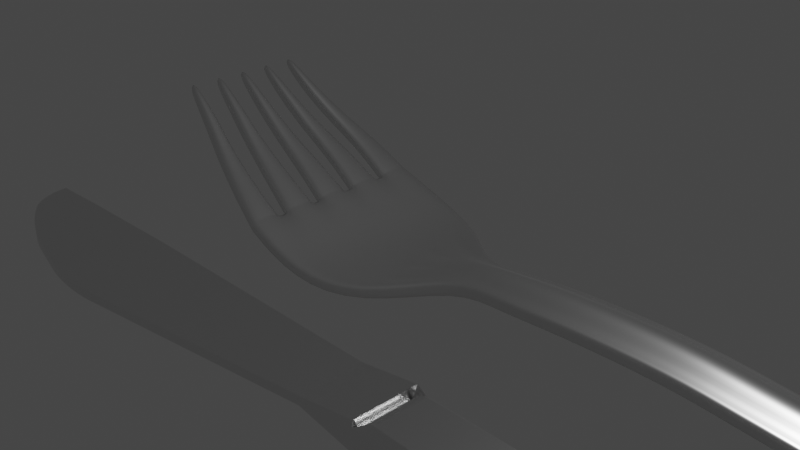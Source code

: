 # Source: Fork_2_.blend  (saved by Blender 2.81.16; exported with 4.5.12 LTS)
import bpy
from mathutils import Matrix  # noqa: F401  (used for matrix-valued properties, if any)

bpy.ops.wm.read_factory_settings(use_empty=True)
scene = bpy.context.scene
scene.name = 'Scene'

# ---- collections
col_collection = bpy.data.collections.new('Collection'); scene.collection.children.link(col_collection)

# ---- materials (node trees are filled in below, after node groups)
mat_cutleries = bpy.data.materials.new('Cutleries')
mat_cutleries.alpha_threshold = 0.0
mat_cutleries.line_color = (0.0, 0.0, 0.0, 1.0)
mat_material_002 = bpy.data.materials.new('Material.002')

# ---- material node trees
mat_cutleries.use_nodes = True; mat_cutleries.node_tree.nodes.clear()
_N = mat_cutleries.node_tree.nodes; _L = mat_cutleries.node_tree.links
n0 = _N.new('ShaderNodeOutputMaterial'); n0.name = 'Material Output'; n0.location = (300, 300)
n1 = _N.new('ShaderNodeBsdfPrincipled'); n1.name = 'Principled BSDF'; n1.location = (10, 300)
n1.distribution = 'GGX'
n1.subsurface_method = 'BURLEY'
n1.inputs[1].default_value = 1.0
n1.inputs[2].default_value = 0.3091
n1.inputs[3].default_value = 1.45
n1.inputs[13].default_value = 0.0
n1.inputs[27].default_value = (0.0, 0.0, 0.0, 1.0)
n1.inputs[28].default_value = 1.0
_L.new(n1.outputs[0], n0.inputs[0])
n0.is_active_output = True
mat_material_002.use_nodes = True; mat_material_002.node_tree.nodes.clear()
_N = mat_material_002.node_tree.nodes; _L = mat_material_002.node_tree.links
n0 = _N.new('ShaderNodeOutputMaterial'); n0.name = 'Material Output'; n0.location = (300, 300)
n1 = _N.new('ShaderNodeBsdfPrincipled'); n1.name = 'Principled BSDF'; n1.location = (10, 300)
n1.distribution = 'GGX'
n1.subsurface_method = 'BURLEY'
n1.inputs[1].default_value = 1.0
n1.inputs[2].default_value = 0.2136
n1.inputs[3].default_value = 1.45
n1.inputs[27].default_value = (0.0, 0.0, 0.0, 1.0)
n1.inputs[28].default_value = 1.0
_L.new(n1.outputs[0], n0.inputs[0])
n0.is_active_output = True

# ---- world
world_world = bpy.data.worlds.new('World'); scene.world = world_world
world_world.use_nodes = True; world_world.node_tree.nodes.clear()
_N = world_world.node_tree.nodes; _L = world_world.node_tree.links
n0 = _N.new('ShaderNodeOutputWorld'); n0.name = 'World Output'; n0.location = (300, 300)
n1 = _N.new('ShaderNodeBackground'); n1.name = 'Background'; n1.location = (10, 300)
n1.inputs[0].default_value = (0.05088, 0.05088, 0.05088, 1.0)
_L.new(n1.outputs[0], n0.inputs[0])
n0.is_active_output = True
world_world.color = (0.05088, 0.05088, 0.05088)
world_world.use_sun_shadow = False
world_world.sun_shadow_jitter_overblur = 0.0

# ---- cameras
cam_camera = bpy.data.cameras.new('Camera')
cam_camera.clip_end = 100.0
cam_camera.ortho_scale = 7.314

# ---- lights
light_light = bpy.data.lights.new('Light', 'POINT')
light_light.transmission_factor = 0.0
light_light.energy = 1000.0
light_light.shadow_soft_size = 0.1
light_light.shadow_maximum_resolution = 0.006
light_light.use_absolute_resolution = True

# ---- meshes
me_plane = bpy.data.meshes.new('Plane')
me_plane.from_pydata([(-1.053, -1.062, -0.05874), (1.0, -0.223, -0.182), (-1.053, 1.081, -0.05874), (1.0, 0.223, -0.182), (-1.053, 0.7306, -0.05874), (-1.053, 0.6308, -0.05874), (-1.053, 0.2806, -0.05874), (-1.053, 0.1807, -0.05874), (-1.053, -0.1695, -0.05874), (-1.053, -0.2694, -0.05874), (-1.053, -0.6196, -0.05874), (-1.053, -0.7209, -0.05874), (1.0, -0.1486, -0.1703), (1.0, -0.04956, -0.09196), (1.0, 0.04956, -0.09196), (1.0, 0.1486, -0.1703), (-0.3375, -1.121, -0.3138), (0.3333, -0.8949, -0.3767), (0.3333, 0.8949, -0.3767), (-0.3375, 1.12, -0.3138), (0.3333, -0.7023, -0.3855), (-0.3375, -0.8426, -0.3183), (0.3333, -0.5015, -0.3912), (-0.3375, -0.6372, -0.3211), (0.3333, -0.301, -0.393), (-0.3375, -0.3491, -0.3229), (0.3333, -0.1003, -0.3925), (-0.3375, -0.1443, -0.3228), (0.3333, 0.1004, -0.3925), (-0.3375, 0.1436, -0.3228), (0.3333, 0.301, -0.393), (-0.3375, 0.3484, -0.3229), (0.3333, 0.5015, -0.3912), (-0.3375, 0.6365, -0.3211), (0.3333, 0.7023, -0.3855), (-0.3375, 0.8414, -0.3184), (-1.053, -1.062, -0.05874), (-1.053, 1.081, -0.05874), (-1.053, 0.7306, -0.05874), (-1.053, 0.6308, -0.05874), (-1.053, 0.2806, -0.05874), (-1.053, 0.1807, -0.05874), (-1.053, -0.1695, -0.05874), (-1.053, -0.2694, -0.05874), (-1.053, -0.6196, -0.05874), (-1.053, -0.7209, -0.05874), (-2.792, -0.5549, 0.8769), (-2.792, 0.8454, 0.8769), (-2.792, 0.7785, 0.8769), (-2.792, 0.5139, 0.8769), (-2.792, 0.4471, 0.8769), (-2.792, 0.1825, 0.8769), (-2.792, 0.1156, 0.8769), (-2.792, -0.1459, 0.8769), (-2.792, -0.2128, 0.8769), (-2.792, -0.488, 0.8769), (-2.383, -0.6469, 0.6172), (-1.97, -0.7879, 0.3589), (-1.521, -0.9265, 0.1387), (-1.521, -0.6623, 0.1387), (-1.97, -0.6002, 0.3589), (-2.383, -0.5142, 0.6172), (-2.383, -0.2852, 0.6172), (-1.97, -0.3857, 0.3589), (-1.521, -0.4884, 0.1387), (-1.521, -0.2245, 0.1387), (-1.97, -0.1984, 0.3589), (-2.383, -0.1527, 0.6172), (-2.383, 0.06456, 0.6172), (-1.97, 0.009508, 0.3589), (-1.521, -0.05251, 0.1387), (-1.521, 0.2109, 0.1387), (-1.97, 0.1962, 0.3589), (-2.383, 0.1967, 0.6172), (-2.383, 0.417, 0.6172), (-1.97, 0.4063, 0.3589), (-1.521, 0.3837, 0.1387), (-1.521, 0.6466, 0.1387), (-1.97, 0.5923, 0.3589), (-2.383, 0.5489, 0.6172), (-2.383, 0.7695, 0.6172), (-1.97, 0.8031, 0.3589), (-1.521, 0.8199, 0.1387), (-1.521, 1.082, 0.1387), (-1.97, 0.9885, 0.3589), (-2.383, 0.9011, 0.6172), (1.628, -0.3206, -0.1214), (1.628, -0.2137, -0.1212), (1.628, -0.07126, -0.03137), (1.628, 0.07126, -0.03137), (1.628, 0.2137, -0.1212), (1.628, 0.3206, -0.1214), (2.348, -0.3206, -0.05497), (2.348, -0.2137, -0.05476), (2.348, -0.07126, 0.03507), (2.348, 0.07126, 0.03507), (2.348, 0.2137, -0.05476), (2.348, 0.3206, -0.05497), (3.466, -0.3206, -0.03282), (3.466, -0.2137, -0.03261), (3.466, -0.07126, 0.05721), (3.466, 0.07126, 0.05721), (3.466, 0.2137, -0.03261), (3.466, 0.3206, -0.03282), (4.097, -0.3206, -0.09649), (4.097, -0.2137, -0.09585), (4.097, -0.07126, -0.006455), (4.097, 0.07126, -0.006455), (4.097, 0.2137, -0.09585), (4.097, 0.3206, -0.09868), (4.972, -0.3206, -0.1615), (4.972, -0.2137, -0.1613), (4.972, -0.07126, -0.07148), (4.972, 0.07126, -0.07148), (4.972, 0.2137, -0.1676), (4.972, 0.3206, -0.1678), (5.625, -0.3206, -0.2722), (5.625, -0.2137, -0.272), (5.625, -0.07126, -0.1822), (5.625, 0.07126, -0.1822), (5.625, 0.2137, -0.272), (5.625, 0.3206, -0.2722), (6.312, -0.3397, -0.2944), (6.312, -0.2265, -0.2944), (6.312, -0.07557, -0.2044), (6.312, 0.07557, -0.2044), (6.312, 0.2265, -0.2944), (6.312, 0.3397, -0.2944), (7.342, -0.5163, -0.1582), (7.342, -0.3444, -0.1603), (7.342, -0.1149, -0.07016), (7.342, 0.1149, -0.07016), (7.342, 0.3444, -0.1603), (7.342, 0.5163, -0.1582), (8.141, -0.6065, -0.2138), (8.141, -0.4069, -0.1233), (8.141, -0.1359, 0.004952), (8.141, 0.1359, 0.004952), (8.141, 0.4069, -0.1233), (8.141, 0.6065, -0.2139), (8.606, -0.5416, -0.123), (8.611, -0.361, -0.007728), (8.638, -0.1203, 0.1473), (8.638, 0.1203, 0.1473), (8.611, 0.361, -0.007728), (8.606, 0.5416, -0.123), (9.024, -0.3331, -0.1095), (9.099, -0.2212, -0.1095), (9.18, -0.074, -0.01944), (9.18, 0.074, -0.01944), (9.099, 0.2212, -0.1157), (9.024, 0.3331, -0.1157), (6.827, -0.4582, -0.2439), (6.827, -0.3055, -0.2451), (6.827, 0.3055, -0.2451), (6.827, 0.4582, -0.2439), (6.827, -0.1019, -0.1551), (6.827, 0.1019, -0.1551), (-1.078, -1.062, -0.2065), (1.044, -0.2264, -0.3276), (-1.078, 1.081, -0.2065), (1.044, 0.2264, -0.3276), (-1.086, 0.7306, -0.205), (-1.086, 0.6308, -0.205), (-1.086, 0.2806, -0.205), (-1.086, 0.1807, -0.205), (-1.086, -0.1695, -0.205), (-1.086, -0.2694, -0.205), (-1.086, -0.6196, -0.205), (-1.086, -0.7209, -0.205), (1.042, -0.1226, -0.3125), (1.047, -0.02536, -0.2346), (1.047, 0.02536, -0.2346), (1.042, 0.1226, -0.3125), (-0.3644, -1.121, -0.4595), (0.3526, -0.8931, -0.5234), (0.3527, 0.8931, -0.5234), (-0.3646, 1.12, -0.4594), (0.3648, -0.7002, -0.5315), (-0.3621, -0.8426, -0.4637), (0.3655, -0.4952, -0.5371), (-0.3621, -0.6372, -0.466), (0.3673, -0.2906, -0.5383), (-0.3621, -0.3491, -0.4675), (0.3734, -0.1003, -0.5374), (-0.3621, -0.1443, -0.4674), (0.3734, 0.1004, -0.5374), (-0.3621, 0.1436, -0.4674), (0.3673, 0.2906, -0.5383), (-0.3621, 0.3484, -0.4675), (0.3655, 0.4952, -0.5371), (-0.3621, 0.6365, -0.466), (0.3648, 0.7002, -0.5315), (-0.3621, 0.8414, -0.4637), (-1.08, -1.062, -0.2063), (-1.083, 1.081, -0.2057), (-1.08, 0.7306, -0.2062), (-1.083, 0.6308, -0.2057), (-1.08, 0.2806, -0.2062), (-1.083, 0.1807, -0.2057), (-1.08, -0.1695, -0.2063), (-1.083, -0.2694, -0.2056), (-1.08, -0.6196, -0.2063), (-1.083, -0.7209, -0.2056), (-2.849, -0.5549, 0.7973), (-2.849, 0.8454, 0.7973), (-2.849, 0.7785, 0.7973), (-2.849, 0.5139, 0.7973), (-2.849, 0.4471, 0.7973), (-2.849, 0.1825, 0.7973), (-2.849, 0.1156, 0.7973), (-2.849, -0.1459, 0.7973), (-2.849, -0.2128, 0.7973), (-2.849, -0.488, 0.7973), (-2.467, -0.6475, 0.4923), (-2.042, -0.7897, 0.2274), (-1.583, -0.9268, 0.002008), (-1.584, -0.6651, 0.002265), (-2.042, -0.6034, 0.2277), (-2.467, -0.5149, 0.4925), (-2.467, -0.2855, 0.4923), (-2.042, -0.3862, 0.2274), (-1.583, -0.4877, 0.002008), (-1.583, -0.2263, 0.002255), (-2.042, -0.2002, 0.2277), (-2.467, -0.1532, 0.4925), (-2.467, 0.06465, 0.4923), (-2.042, 0.01054, 0.2274), (-1.583, -0.05059, 0.002013), (-1.583, 0.2103, 0.002251), (-2.042, 0.1958, 0.2277), (-2.467, 0.1967, 0.4925), (-2.467, 0.4175, 0.4923), (-2.042, 0.4088, 0.2274), (-1.583, 0.3867, 0.002017), (-1.583, 0.6472, 0.002246), (-2.042, 0.5935, 0.2277), (-2.467, 0.5492, 0.4925), (-2.467, 0.7703, 0.4923), (-2.042, 0.8071, 0.2274), (-1.583, 0.8241, 0.002022), (-1.583, 1.084, 0.002237), (-2.042, 0.9911, 0.2277), (-2.467, 0.9018, 0.4925), (1.646, -0.316, -0.2702), (1.646, -0.17, -0.2635), (1.646, -0.02914, -0.1741), (1.646, 0.02914, -0.1741), (1.646, 0.17, -0.2635), (1.646, 0.316, -0.2702), (2.356, -0.3203, -0.2047), (2.356, -0.1717, -0.1985), (2.356, -0.02993, -0.1089), (2.356, 0.02993, -0.1089), (2.356, 0.1717, -0.1985), (2.356, 0.3203, -0.2047), (3.457, -0.3203, -0.1826), (3.457, -0.1714, -0.1763), (3.457, -0.03023, -0.08681), (3.457, 0.03023, -0.08681), (3.457, 0.1714, -0.1763), (3.457, 0.3203, -0.1826), (4.071, -0.3203, -0.2439), (4.072, -0.1722, -0.2375), (4.072, -0.03036, -0.1482), (4.072, 0.03036, -0.1482), (4.072, 0.1722, -0.2375), (4.071, 0.3203, -0.2439), (4.944, -0.3203, -0.3088), (4.945, -0.1727, -0.303), (4.945, -0.03007, -0.2131), (4.945, 0.03007, -0.2131), (4.945, 0.1727, -0.303), (4.944, 0.3203, -0.3088), (5.61, -0.3204, -0.4215), (5.611, -0.1728, -0.4157), (5.611, -0.02983, -0.3257), (5.611, 0.02983, -0.3257), (5.611, 0.1728, -0.4157), (5.61, 0.3204, -0.4215), (6.313, -0.3396, -0.4444), (6.315, -0.1876, -0.4392), (6.315, -0.03801, -0.3495), (6.315, 0.03801, -0.3495), (6.315, 0.1876, -0.4392), (6.313, 0.3396, -0.4444), (7.352, -0.4962, -0.3057), (7.354, -0.3083, -0.3037), (7.356, -0.08733, -0.2153), (7.356, 0.08733, -0.2153), (7.354, 0.3083, -0.3037), (7.352, 0.4962, -0.3057), (8.166, -0.5558, -0.3511), (8.169, -0.3564, -0.2623), (8.174, -0.1108, -0.1451), (8.174, 0.1108, -0.1451), (8.169, 0.3564, -0.2623), (8.166, 0.5558, -0.3511), (8.618, -0.4796, -0.2591), (8.616, -0.3025, -0.1466), (8.645, -0.08953, -0.009211), (8.645, 0.08953, -0.009211), (8.616, 0.3025, -0.1466), (8.618, 0.4796, -0.2591), (8.993, -0.2801, -0.2464), (9.066, -0.156, -0.2406), (9.153, -0.04494, -0.164), (9.153, 0.04494, -0.164), (9.066, 0.156, -0.2406), (8.993, 0.2801, -0.2464), (6.833, -0.4582, -0.3932), (6.835, -0.2743, -0.3905), (6.835, 0.2743, -0.3905), (6.833, 0.4582, -0.3932), (6.836, -0.06954, -0.3007), (6.836, 0.06954, -0.3007), (-1.065, -1.062, -0.1326), (1.022, -0.2227, -0.2545), (-1.065, 1.081, -0.1326), (1.022, 0.2227, -0.2545), (-1.069, 0.7306, -0.1318), (-1.069, 0.6308, -0.1318), (-1.069, 0.2806, -0.1318), (-1.069, 0.1807, -0.1318), (-1.069, -0.1695, -0.1318), (-1.069, -0.2694, -0.1318), (-1.069, -0.6196, -0.1318), (-1.069, -0.7209, -0.1318), (-0.3509, -1.121, -0.3866), (0.343, -0.894, -0.4503), (0.343, 0.894, -0.4503), (-0.351, 1.12, -0.3866), (-1.066, -1.062, -0.1325), (-1.068, 1.081, -0.1322), (-1.066, 0.7306, -0.1325), (-1.068, 0.6308, -0.1322), (-1.066, 0.2806, -0.1325), (-1.068, 0.1807, -0.1322), (-1.066, -0.1695, -0.1325), (-1.068, -0.2694, -0.1322), (-1.066, -0.6196, -0.1325), (-1.068, -0.7209, -0.1322), (-2.82, -0.5549, 0.8371), (-2.82, 0.8454, 0.8371), (-2.82, 0.7785, 0.8371), (-2.82, 0.5139, 0.8371), (-2.82, 0.4471, 0.8371), (-2.82, 0.1825, 0.8371), (-2.82, 0.1156, 0.8371), (-2.82, -0.1459, 0.8371), (-2.82, -0.2128, 0.8371), (-2.82, -0.488, 0.8371), (-2.425, -0.6471, 0.5548), (-2.006, -0.7887, 0.2932), (-1.552, -0.9266, 0.07037), (-1.552, -0.6635, 0.0705), (-2.006, -0.6017, 0.2933), (-2.425, -0.5145, 0.5548), (-2.425, -0.2853, 0.5548), (-2.006, -0.3859, 0.2932), (-1.552, -0.4881, 0.07037), (-1.552, -0.2252, 0.0705), (-2.006, -0.1993, 0.2933), (-2.425, -0.1529, 0.5548), (-2.425, 0.06459, 0.5548), (-2.006, 0.009982, 0.2932), (-1.552, -0.05169, 0.07038), (-1.552, 0.2107, 0.0705), (-2.006, 0.196, 0.2933), (-2.425, 0.1967, 0.5548), (-2.425, 0.4172, 0.5548), (-2.006, 0.4074, 0.2932), (-1.552, 0.385, 0.07038), (-1.552, 0.6469, 0.07049), (-2.006, 0.5929, 0.2933), (-2.425, 0.549, 0.5548), (-2.425, 0.7698, 0.5548), (-2.006, 0.8049, 0.2932), (-1.552, 0.8217, 0.07038), (-1.552, 1.083, 0.07049), (-2.006, 0.9897, 0.2933), (-2.425, 0.9013, 0.5548), (1.637, -0.3183, -0.1958), (1.637, 0.3183, -0.1952), (2.352, -0.3205, -0.1298), (2.352, 0.3205, -0.1292), (3.461, -0.3205, -0.1077), (3.461, 0.3205, -0.107), (4.084, -0.3205, -0.1702), (4.084, 0.3205, -0.1702), (4.958, -0.3205, -0.2352), (4.958, 0.3205, -0.2362), (5.618, -0.3205, -0.3469), (5.618, 0.3205, -0.3478), (6.312, -0.3396, -0.3694), (6.312, 0.3396, -0.3703), (7.347, -0.5062, -0.232), (7.347, 0.5062, -0.2336), (8.153, -0.5811, -0.284), (8.153, 0.5811, -0.2855), (8.612, -0.5106, -0.1911), (8.612, 0.5106, -0.1927), (9.009, -0.3066, -0.1779), (9.082, -0.1886, -0.175), (9.166, -0.05947, -0.09335), (9.166, 0.05947, -0.09335), (9.082, 0.1886, -0.1767), (9.009, 0.3066, -0.1796), (6.83, -0.4582, -0.3186), (6.83, 0.4582, -0.3199), (-1.103, -1.048, -0.03746), (-1.103, -0.7168, -0.03746), (-1.134, -1.048, -0.1838), (-1.137, -0.7168, -0.1832), (-1.12, -0.7168, -0.1103), (-1.118, -1.048, -0.1106), (-1.094, -0.6076, -0.04131), (-1.094, -0.2666, -0.04131), (-1.124, -0.6076, -0.1879), (-1.127, -0.2666, -0.1873), (-1.11, -0.2666, -0.1143), (-1.109, -0.6076, -0.1146), (-1.053, -0.1695, -0.05874), (-1.053, 0.1807, -0.05874), (-1.08, -0.1695, -0.2063), (-1.083, 0.1807, -0.2057), (-1.068, 0.1807, -0.1322), (-1.066, -0.1695, -0.1325), (-1.086, 0.2896, -0.04456), (-1.086, 0.6322, -0.04456), (-1.116, 0.2896, -0.1913), (-1.119, 0.6322, -0.1908), (-1.102, 0.6322, -0.1177), (-1.101, 0.2896, -0.1179), (-1.071, 0.7353, -0.05089), (-1.071, 1.081, -0.05089), (-1.1, 0.7353, -0.1979), (-1.102, 1.081, -0.1975), (-1.087, 1.081, -0.1242), (-1.086, 0.7353, -0.1244)], [], [(34, 15, 3, 18), (17, 1, 12, 20), (20, 12, 22), (22, 12, 13, 24), (24, 13, 26), (26, 13, 14, 28), (28, 14, 30), (30, 14, 15, 32), (32, 15, 34), (5, 33, 35, 4), (33, 32, 34, 35), (6, 31, 33, 5), (31, 30, 32, 33), (7, 29, 31, 6), (29, 28, 30, 31), (8, 27, 29, 7), (27, 26, 28, 29), (9, 25, 27, 8), (25, 24, 26, 27), (10, 23, 25, 9), (23, 22, 24, 25), (11, 21, 23, 10), (21, 20, 22, 23), (0, 16, 21, 11), (16, 17, 20, 21), (4, 35, 19, 2), (35, 34, 18, 19), (10, 9, 43, 44), (8, 7, 41, 42), (6, 5, 39, 40), (4, 2, 37, 38), (0, 11, 45, 36), (68, 73, 51, 52), (80, 85, 47, 48), (62, 67, 53, 54), (74, 79, 49, 50), (56, 61, 55, 46), (410, 411, 59, 58), (58, 59, 60, 57), (57, 60, 61, 56), (416, 417, 65, 64), (64, 65, 66, 63), (63, 66, 67, 62), (422, 423, 71, 70), (70, 71, 72, 69), (69, 72, 73, 68), (428, 429, 77, 76), (76, 77, 78, 75), (75, 78, 79, 74), (434, 435, 83, 82), (82, 83, 84, 81), (81, 84, 85, 80), (13, 12, 87, 88), (3, 15, 90, 91), (12, 1, 86, 87), (15, 14, 89, 90), (14, 13, 88, 89), (87, 86, 92, 93), (91, 90, 96, 97), (89, 88, 94, 95), (88, 87, 93, 94), (90, 89, 95, 96), (93, 92, 98, 99), (97, 96, 102, 103), (95, 94, 100, 101), (94, 93, 99, 100), (96, 95, 101, 102), (99, 98, 104, 105), (103, 102, 108, 109), (101, 100, 106, 107), (100, 99, 105, 106), (102, 101, 107, 108), (105, 104, 110, 111), (109, 108, 114, 115), (107, 106, 112, 113), (106, 105, 111, 112), (108, 107, 113, 114), (111, 110, 116, 117), (115, 114, 120, 121), (113, 112, 118, 119), (112, 111, 117, 118), (114, 113, 119, 120), (117, 116, 122, 123), (121, 120, 126, 127), (119, 118, 124, 125), (118, 117, 123, 124), (120, 119, 125, 126), (153, 152, 128, 129), (155, 154, 132, 133), (157, 156, 130, 131), (156, 153, 129, 130), (154, 157, 131, 132), (129, 128, 134, 135), (133, 132, 138, 139), (131, 130, 136, 137), (130, 129, 135, 136), (132, 131, 137, 138), (135, 134, 140, 141), (139, 138, 144, 145), (137, 136, 142, 143), (136, 135, 141, 142), (138, 137, 143, 144), (141, 140, 146, 147), (145, 144, 150, 151), (143, 142, 148, 149), (142, 141, 147, 148), (144, 143, 149, 150), (126, 125, 157, 154), (124, 123, 153, 156), (125, 124, 156, 157), (127, 126, 154, 155), (123, 122, 152, 153), (192, 176, 161, 173), (175, 178, 170, 159), (178, 180, 170), (180, 182, 171, 170), (182, 184, 171), (184, 186, 172, 171), (186, 188, 172), (188, 190, 173, 172), (190, 192, 173), (163, 162, 193, 191), (191, 193, 192, 190), (164, 163, 191, 189), (189, 191, 190, 188), (165, 164, 189, 187), (187, 189, 188, 186), (166, 165, 187, 185), (185, 187, 186, 184), (167, 166, 185, 183), (183, 185, 184, 182), (168, 167, 183, 181), (181, 183, 182, 180), (169, 168, 181, 179), (179, 181, 180, 178), (158, 169, 179, 174), (174, 179, 178, 175), (162, 160, 177, 193), (193, 177, 176, 192), (168, 202, 201, 167), (166, 200, 199, 165), (164, 198, 197, 163), (162, 196, 195, 160), (158, 194, 203, 169), (226, 210, 209, 231), (238, 206, 205, 243), (220, 212, 211, 225), (232, 208, 207, 237), (214, 204, 213, 219), (412, 216, 217, 413), (216, 215, 218, 217), (215, 214, 219, 218), (418, 222, 223, 419), (222, 221, 224, 223), (221, 220, 225, 224), (424, 228, 229, 425), (228, 227, 230, 229), (227, 226, 231, 230), (430, 234, 235, 431), (234, 233, 236, 235), (233, 232, 237, 236), (436, 240, 241, 437), (240, 239, 242, 241), (239, 238, 243, 242), (171, 246, 245, 170), (161, 249, 248, 173), (170, 245, 244, 159), (173, 248, 247, 172), (172, 247, 246, 171), (245, 251, 250, 244), (249, 255, 254, 248), (247, 253, 252, 246), (246, 252, 251, 245), (248, 254, 253, 247), (251, 257, 256, 250), (255, 261, 260, 254), (253, 259, 258, 252), (252, 258, 257, 251), (254, 260, 259, 253), (257, 263, 262, 256), (261, 267, 266, 260), (259, 265, 264, 258), (258, 264, 263, 257), (260, 266, 265, 259), (263, 269, 268, 262), (267, 273, 272, 266), (265, 271, 270, 264), (264, 270, 269, 263), (266, 272, 271, 265), (269, 275, 274, 268), (273, 279, 278, 272), (271, 277, 276, 270), (270, 276, 275, 269), (272, 278, 277, 271), (275, 281, 280, 274), (279, 285, 284, 278), (277, 283, 282, 276), (276, 282, 281, 275), (278, 284, 283, 277), (311, 287, 286, 310), (313, 291, 290, 312), (315, 289, 288, 314), (314, 288, 287, 311), (312, 290, 289, 315), (287, 293, 292, 286), (291, 297, 296, 290), (289, 295, 294, 288), (288, 294, 293, 287), (290, 296, 295, 289), (293, 299, 298, 292), (297, 303, 302, 296), (295, 301, 300, 294), (294, 300, 299, 293), (296, 302, 301, 295), (299, 305, 304, 298), (303, 309, 308, 302), (301, 307, 306, 300), (300, 306, 305, 299), (302, 308, 307, 301), (284, 312, 315, 283), (282, 314, 311, 281), (283, 315, 314, 282), (285, 313, 312, 284), (281, 311, 310, 280), (317, 329, 175, 159), (318, 331, 177, 160), (321, 320, 162, 163), (323, 322, 164, 165), (325, 324, 166, 167), (327, 326, 168, 169), (328, 316, 158, 174), (329, 328, 174, 175), (330, 319, 161, 176), (331, 330, 176, 177), (326, 340, 202, 168), (339, 325, 167, 201), (324, 338, 200, 166), (337, 323, 165, 199), (322, 336, 198, 164), (335, 321, 163, 197), (320, 334, 196, 162), (333, 318, 160, 195), (316, 332, 194, 158), (341, 327, 169, 203), (342, 351, 213, 204), (344, 343, 205, 206), (346, 345, 207, 208), (348, 347, 209, 210), (350, 349, 211, 212), (427, 366, 228, 424), (347, 369, 231, 209), (439, 378, 240, 436), (343, 381, 243, 205), (421, 360, 222, 418), (349, 363, 225, 211), (433, 372, 234, 430), (345, 375, 237, 207), (415, 354, 216, 412), (351, 357, 219, 213), (352, 342, 204, 214), (353, 352, 214, 215), (354, 353, 215, 216), (414, 341, 203, 413), (356, 355, 217, 218), (357, 356, 218, 219), (358, 350, 212, 220), (359, 358, 220, 221), (360, 359, 221, 222), (420, 339, 201, 419), (362, 361, 223, 224), (363, 362, 224, 225), (364, 348, 210, 226), (365, 364, 226, 227), (366, 365, 227, 228), (426, 337, 199, 425), (368, 367, 229, 230), (369, 368, 230, 231), (370, 346, 208, 232), (371, 370, 232, 233), (372, 371, 233, 234), (432, 335, 197, 431), (374, 373, 235, 236), (375, 374, 236, 237), (376, 344, 206, 238), (377, 376, 238, 239), (378, 377, 239, 240), (438, 333, 195, 437), (380, 379, 241, 242), (381, 380, 242, 243), (319, 383, 249, 161), (382, 317, 159, 244), (384, 382, 244, 250), (383, 385, 255, 249), (386, 384, 250, 256), (385, 387, 261, 255), (388, 386, 256, 262), (387, 389, 267, 261), (390, 388, 262, 268), (389, 391, 273, 267), (392, 390, 268, 274), (391, 393, 279, 273), (394, 392, 274, 280), (393, 395, 285, 279), (396, 408, 310, 286), (395, 409, 313, 285), (398, 396, 286, 292), (397, 399, 297, 291), (400, 398, 292, 298), (399, 401, 303, 297), (403, 402, 304, 305), (405, 404, 306, 307), (406, 405, 307, 308), (407, 406, 308, 309), (404, 403, 305, 306), (402, 400, 298, 304), (401, 407, 309, 303), (408, 394, 280, 310), (409, 397, 291, 313), (155, 133, 397, 409), (152, 122, 394, 408), (145, 151, 407, 401), (146, 140, 400, 402), (148, 147, 403, 404), (151, 150, 406, 407), (150, 149, 405, 406), (149, 148, 404, 405), (147, 146, 402, 403), (139, 145, 401, 399), (140, 134, 398, 400), (133, 139, 399, 397), (134, 128, 396, 398), (127, 155, 409, 395), (128, 152, 408, 396), (121, 127, 395, 393), (122, 116, 392, 394), (115, 121, 393, 391), (116, 110, 390, 392), (109, 115, 391, 389), (110, 104, 388, 390), (103, 109, 389, 387), (104, 98, 386, 388), (97, 103, 387, 385), (98, 92, 384, 386), (91, 97, 385, 383), (92, 86, 382, 384), (86, 1, 317, 382), (3, 91, 383, 319), (85, 84, 380, 381), (84, 83, 379, 380), (435, 37, 333, 438), (82, 81, 377, 378), (81, 80, 376, 377), (80, 48, 344, 376), (79, 78, 374, 375), (78, 77, 373, 374), (429, 39, 335, 432), (76, 75, 371, 372), (75, 74, 370, 371), (74, 50, 346, 370), (73, 72, 368, 369), (72, 71, 367, 368), (423, 41, 337, 426), (70, 69, 365, 366), (69, 68, 364, 365), (68, 52, 348, 364), (67, 66, 362, 363), (66, 65, 361, 362), (417, 43, 339, 420), (64, 63, 359, 360), (63, 62, 358, 359), (62, 54, 350, 358), (61, 60, 356, 357), (60, 59, 355, 356), (411, 45, 341, 414), (58, 57, 353, 354), (57, 56, 352, 353), (56, 46, 342, 352), (55, 61, 357, 351), (410, 58, 354, 415), (49, 79, 375, 345), (428, 76, 372, 433), (53, 67, 363, 349), (416, 64, 360, 421), (47, 85, 381, 343), (434, 82, 378, 439), (51, 73, 369, 347), (422, 70, 366, 427), (54, 53, 349, 350), (52, 51, 347, 348), (50, 49, 345, 346), (48, 47, 343, 344), (46, 55, 351, 342), (45, 11, 327, 341), (0, 36, 332, 316), (37, 2, 318, 333), (4, 38, 334, 320), (39, 5, 321, 335), (6, 40, 336, 322), (41, 7, 323, 337), (8, 42, 338, 324), (43, 9, 325, 339), (10, 44, 340, 326), (19, 18, 330, 331), (18, 3, 319, 330), (17, 16, 328, 329), (16, 0, 316, 328), (11, 10, 326, 327), (9, 8, 324, 325), (7, 6, 322, 323), (5, 4, 320, 321), (2, 19, 331, 318), (1, 17, 329, 317), (36, 410, 415, 332), (59, 411, 414, 355), (355, 414, 413, 217), (332, 415, 412, 194), (194, 412, 413, 203), (36, 45, 411, 410), (44, 416, 421, 340), (65, 417, 420, 361), (361, 420, 419, 223), (340, 421, 418, 202), (202, 418, 419, 201), (44, 43, 417, 416), (42, 422, 427, 338), (71, 423, 426, 367), (367, 426, 425, 229), (338, 427, 424, 200), (200, 424, 425, 199), (42, 41, 423, 422), (40, 428, 433, 336), (77, 429, 432, 373), (373, 432, 431, 235), (336, 433, 430, 198), (198, 430, 431, 197), (40, 39, 429, 428), (38, 434, 439, 334), (83, 435, 438, 379), (379, 438, 437, 241), (334, 439, 436, 196), (196, 436, 437, 195), (38, 37, 435, 434)])
me_plane.polygons.foreach_set('use_smooth', [True] * 442)
_uv = me_plane.uv_layers.new(name='UVMap')
_uv.uv.foreach_set('vector', [0.6667, 0.8889, 1.0, 0.8889, 1.0, 1.0, 0.6667, 1.0, 0.6667, 0.0, 1.0, 0.0, 1.0, 0.1111, 0.6667, 0.1111, 0.6667, 0.1111, 1.0, 0.2222, 0.6667, 0.2222, 0.6667, 0.2222, 1.0, 0.2222, 1.0, 0.3333, 0.6667, 0.3333, 0.6667, 0.3333, 1.0, 0.4444, 0.6667, 0.4444, 0.6667, 0.4444, 1.0, 0.4444, 1.0, 0.5556, 0.6667, 0.5556, 0.6667, 0.5556, 1.0, 0.6667, 0.6667, 0.6667, 0.6667, 0.6667, 1.0, 0.6667, 1.0, 0.7778, 0.6667, 0.7778, 0.6667, 0.7778, 1.0, 0.8889, 0.6667, 0.8889, 0.0, 0.7778, 0.3333, 0.7778, 0.3333, 0.8889, 0.0, 0.8889, 0.3333, 0.7778, 0.6667, 0.7778, 0.6667, 0.8889, 0.3333, 0.8889, 0.0, 0.6667, 0.3333, 0.6667, 0.3333, 0.7778, 0.0, 0.7778, 0.3333, 0.6667, 0.6667, 0.6667, 0.6667, 0.7778, 0.3333, 0.7778, 0.0, 0.5556, 0.3333, 0.5556, 0.3333, 0.6667, 0.0, 0.6667, 0.3333, 0.5556, 0.6667, 0.5556, 0.6667, 0.6667, 0.3333, 0.6667, 0.0, 0.4444, 0.3333, 0.4444, 0.3333, 0.5556, 0.0, 0.5556, 0.3333, 0.4444, 0.6667, 0.4444, 0.6667, 0.5556, 0.3333, 0.5556, 0.0, 0.3333, 0.3333, 0.3333, 0.3333, 0.4444, 0.0, 0.4444, 0.3333, 0.3333, 0.6667, 0.3333, 0.6667, 0.4444, 0.3333, 0.4444, 0.0, 0.2222, 0.3333, 0.2222, 0.3333, 0.3333, 0.0, 0.3333, 0.3333, 0.2222, 0.6667, 0.2222, 0.6667, 0.3333, 0.3333, 0.3333, 0.0, 0.1111, 0.3333, 0.1111, 0.3333, 0.2222, 0.0, 0.2222, 0.3333, 0.1111, 0.6667, 0.1111, 0.6667, 0.2222, 0.3333, 0.2222, 0.0, 0.0, 0.3333, 0.0, 0.3333, 0.1111, 0.0, 0.1111, 0.3333, 0.0, 0.6667, 0.0, 0.6667, 0.1111, 0.3333, 0.1111, 0.0, 0.8889, 0.3333, 0.8889, 0.3333, 1.0, 0.0, 1.0, 0.3333, 0.8889, 0.6667, 0.8889, 0.6667, 1.0, 0.3333, 1.0, 0.0, 0.2222, 0.0, 0.3333, 0.0, 0.3333, 0.0, 0.2222, 0.0, 0.4444, 0.0, 0.5556, 0.0, 0.5556, 0.0, 0.4444, 0.0, 0.6667, 0.0, 0.7778, 0.0, 0.7778, 0.0, 0.6667, 0.0, 0.8889, 0.0, 1.0, 0.0, 1.0, 0.0, 0.8889, 0.0, 0.0, 0.0, 0.1111, 0.0, 0.1111, 0.0, 0.0, 0.0, 0.4444, 0.0, 0.5556, 0.0, 0.5556, 0.0, 0.4444, 0.0, 0.8889, 0.0, 1.0, 0.0, 1.0, 0.0, 0.8889, 0.0, 0.2222, 0.0, 0.3333, 0.0, 0.3333, 0.0, 0.2222, 0.0, 0.6667, 0.0, 0.7778, 0.0, 0.7778, 0.0, 0.6667, 0.0, 0.0, 0.0, 0.1111, 0.0, 0.1111, 0.0, 0.0, 0.0, 0.0, 0.0, 0.1111, 0.0, 0.1111, 0.0, 0.0, 0.0, 0.0, 0.0, 0.1111, 0.0, 0.1111, 0.0, 0.0, 0.0, 0.0, 0.0, 0.1111, 0.0, 0.1111, 0.0, 0.0, 0.0, 0.2222, 0.0, 0.3333, 0.0, 0.3333, 0.0, 0.2222, 0.0, 0.2222, 0.0, 0.3333, 0.0, 0.3333, 0.0, 0.2222, 0.0, 0.2222, 0.0, 0.3333, 0.0, 0.3333, 0.0, 0.2222, 0.0, 0.4444, 0.0, 0.5556, 0.0, 0.5556, 0.0, 0.4444, 0.0, 0.4444, 0.0, 0.5556, 0.0, 0.5556, 0.0, 0.4444, 0.0, 0.4444, 0.0, 0.5556, 0.0, 0.5556, 0.0, 0.4444, 0.0, 0.6667, 0.0, 0.7778, 0.0, 0.7778, 0.0, 0.6667, 0.0, 0.6667, 0.0, 0.7778, 0.0, 0.7778, 0.0, 0.6667, 0.0, 0.6667, 0.0, 0.7778, 0.0, 0.7778, 0.0, 0.6667, 0.0, 0.8889, 0.0, 1.0, 0.0, 1.0, 0.0, 0.8889, 0.0, 0.8889, 0.0, 1.0, 0.0, 1.0, 0.0, 0.8889, 0.0, 0.8889, 0.0, 1.0, 0.0, 1.0, 0.0, 0.8889, 1.0, 0.3333, 1.0, 0.2222, 1.0, 0.2222, 1.0, 0.3333, 1.0, 1.0, 1.0, 0.8889, 1.0, 0.8889, 1.0, 1.0, 1.0, 0.1111, 1.0, 0.0, 1.0, 0.0, 1.0, 0.1111, 1.0, 0.7778, 1.0, 0.6667, 1.0, 0.6667, 1.0, 0.7778, 1.0, 0.5556, 1.0, 0.4444, 1.0, 0.4444, 1.0, 0.5556, 1.0, 0.1111, 1.0, 0.0, 1.0, 0.0, 1.0, 0.1111, 1.0, 1.0, 1.0, 0.8889, 1.0, 0.8889, 1.0, 1.0, 1.0, 0.5556, 1.0, 0.4444, 1.0, 0.4444, 1.0, 0.5556, 1.0, 0.3333, 1.0, 0.2222, 1.0, 0.2222, 1.0, 0.3333, 1.0, 0.7778, 1.0, 0.6667, 1.0, 0.6667, 1.0, 0.7778, 1.0, 0.1111, 1.0, 0.0, 1.0, 0.0, 1.0, 0.1111, 1.0, 1.0, 1.0, 0.8889, 1.0, 0.8889, 1.0, 1.0, 1.0, 0.5556, 1.0, 0.4444, 1.0, 0.4444, 1.0, 0.5556, 1.0, 0.3333, 1.0, 0.2222, 1.0, 0.2222, 1.0, 0.3333, 1.0, 0.7778, 1.0, 0.6667, 1.0, 0.6667, 1.0, 0.7778, 1.0, 0.1111, 1.0, 0.0, 1.0, 0.0, 1.0, 0.1111, 1.0, 1.0, 1.0, 0.8889, 1.0, 0.8889, 1.0, 1.0, 1.0, 0.5556, 1.0, 0.4444, 1.0, 0.4444, 1.0, 0.5556, 1.0, 0.3333, 1.0, 0.2222, 1.0, 0.2222, 1.0, 0.3333, 1.0, 0.7778, 1.0, 0.6667, 1.0, 0.6667, 1.0, 0.7778, 1.0, 0.1111, 1.0, 0.0, 1.0, 0.0, 1.0, 0.1111, 1.0, 1.0, 1.0, 0.8889, 1.0, 0.8889, 1.0, 1.0, 1.0, 0.5556, 1.0, 0.4444, 1.0, 0.4444, 1.0, 0.5556, 1.0, 0.3333, 1.0, 0.2222, 1.0, 0.2222, 1.0, 0.3333, 1.0, 0.7778, 1.0, 0.6667, 1.0, 0.6667, 1.0, 0.7778, 1.0, 0.1111, 1.0, 0.0, 1.0, 0.0, 1.0, 0.1111, 1.0, 1.0, 1.0, 0.8889, 1.0, 0.8889, 1.0, 1.0, 1.0, 0.5556, 1.0, 0.4444, 1.0, 0.4444, 1.0, 0.5556, 1.0, 0.3333, 1.0, 0.2222, 1.0, 0.2222, 1.0, 0.3333, 1.0, 0.7778, 1.0, 0.6667, 1.0, 0.6667, 1.0, 0.7778, 1.0, 0.1111, 1.0, 0.0, 1.0, 0.0, 1.0, 0.1111, 1.0, 1.0, 1.0, 0.8889, 1.0, 0.8889, 1.0, 1.0, 1.0, 0.5556, 1.0, 0.4444, 1.0, 0.4444, 1.0, 0.5556, 1.0, 0.3333, 1.0, 0.2222, 1.0, 0.2222, 1.0, 0.3333, 1.0, 0.7778, 1.0, 0.6667, 1.0, 0.6667, 1.0, 0.7778, 1.0, 0.1111, 1.0, 0.0, 1.0, 0.0, 1.0, 0.1111, 1.0, 1.0, 1.0, 0.8889, 1.0, 0.8889, 1.0, 1.0, 1.0, 0.5556, 1.0, 0.4444, 1.0, 0.4444, 1.0, 0.5556, 1.0, 0.3333, 1.0, 0.2222, 1.0, 0.2222, 1.0, 0.3333, 1.0, 0.7778, 1.0, 0.6667, 1.0, 0.6667, 1.0, 0.7778, 1.0, 0.1111, 1.0, 0.0, 1.0, 0.0, 1.0, 0.1111, 1.0, 1.0, 1.0, 0.8889, 1.0, 0.8889, 1.0, 1.0, 1.0, 0.5556, 1.0, 0.4444, 1.0, 0.4444, 1.0, 0.5556, 1.0, 0.3333, 1.0, 0.2222, 1.0, 0.2222, 1.0, 0.3333, 1.0, 0.7778, 1.0, 0.6667, 1.0, 0.6667, 1.0, 0.7778, 1.0, 0.1111, 1.0, 0.0, 1.0, 0.0, 1.0, 0.1111, 1.0, 1.0, 1.0, 0.8889, 1.0, 0.8889, 1.0, 1.0, 1.0, 0.5556, 1.0, 0.4444, 1.0, 0.4444, 1.0, 0.5556, 1.0, 0.3333, 1.0, 0.2222, 1.0, 0.2222, 1.0, 0.3333, 1.0, 0.7778, 1.0, 0.6667, 1.0, 0.6667, 1.0, 0.7778, 1.0, 0.1111, 1.0, 0.0, 1.0, 0.0, 1.0, 0.1111, 1.0, 1.0, 1.0, 0.8889, 1.0, 0.8889, 1.0, 1.0, 1.0, 0.5556, 1.0, 0.4444, 1.0, 0.4444, 1.0, 0.5556, 1.0, 0.3333, 1.0, 0.2222, 1.0, 0.2222, 1.0, 0.3333, 1.0, 0.7778, 1.0, 0.6667, 1.0, 0.6667, 1.0, 0.7778, 1.0, 0.7778, 1.0, 0.6667, 1.0, 0.6667, 1.0, 0.7778, 1.0, 0.3333, 1.0, 0.2222, 1.0, 0.2222, 1.0, 0.3333, 1.0, 0.5556, 1.0, 0.4444, 1.0, 0.4444, 1.0, 0.5556, 1.0, 1.0, 1.0, 0.8889, 1.0, 0.8889, 1.0, 1.0, 1.0, 0.1111, 1.0, 0.0, 1.0, 0.0, 1.0, 0.1111, 0.6667, 0.8889, 0.6667, 1.0, 1.0, 1.0, 1.0, 0.8889, 0.6667, 0.0, 0.6667, 0.1111, 1.0, 0.1111, 1.0, 0.0, 0.6667, 0.1111, 0.6667, 0.2222, 1.0, 0.2222, 0.6667, 0.2222, 0.6667, 0.3333, 1.0, 0.3333, 1.0, 0.2222, 0.6667, 0.3333, 0.6667, 0.4444, 1.0, 0.4444, 0.6667, 0.4444, 0.6667, 0.5556, 1.0, 0.5556, 1.0, 0.4444, 0.6667, 0.5556, 0.6667, 0.6667, 1.0, 0.6667, 0.6667, 0.6667, 0.6667, 0.7778, 1.0, 0.7778, 1.0, 0.6667, 0.6667, 0.7778, 0.6667, 0.8889, 1.0, 0.8889, 0.0, 0.7778, 0.0, 0.8889, 0.3333, 0.8889, 0.3333, 0.7778, 0.3333, 0.7778, 0.3333, 0.8889, 0.6667, 0.8889, 0.6667, 0.7778, 0.0, 0.6667, 0.0, 0.7778, 0.3333, 0.7778, 0.3333, 0.6667, 0.3333, 0.6667, 0.3333, 0.7778, 0.6667, 0.7778, 0.6667, 0.6667, 0.0, 0.5556, 0.0, 0.6667, 0.3333, 0.6667, 0.3333, 0.5556, 0.3333, 0.5556, 0.3333, 0.6667, 0.6667, 0.6667, 0.6667, 0.5556, 0.0, 0.4444, 0.0, 0.5556, 0.3333, 0.5556, 0.3333, 0.4444, 0.3333, 0.4444, 0.3333, 0.5556, 0.6667, 0.5556, 0.6667, 0.4444, 0.0, 0.3333, 0.0, 0.4444, 0.3333, 0.4444, 0.3333, 0.3333, 0.3333, 0.3333, 0.3333, 0.4444, 0.6667, 0.4444, 0.6667, 0.3333, 0.0, 0.2222, 0.0, 0.3333, 0.3333, 0.3333, 0.3333, 0.2222, 0.3333, 0.2222, 0.3333, 0.3333, 0.6667, 0.3333, 0.6667, 0.2222, 0.0, 0.1111, 0.0, 0.2222, 0.3333, 0.2222, 0.3333, 0.1111, 0.3333, 0.1111, 0.3333, 0.2222, 0.6667, 0.2222, 0.6667, 0.1111, 0.0, 0.0, 0.0, 0.1111, 0.3333, 0.1111, 0.3333, 0.0, 0.3333, 0.0, 0.3333, 0.1111, 0.6667, 0.1111, 0.6667, 0.0, 0.0, 0.8889, 0.0, 1.0, 0.3333, 1.0, 0.3333, 0.8889, 0.3333, 0.8889, 0.3333, 1.0, 0.6667, 1.0, 0.6667, 0.8889, 0.0, 0.2222, 0.0, 0.2222, 0.0, 0.3333, 0.0, 0.3333, 0.0, 0.4444, 0.0, 0.4444, 0.0, 0.5556, 0.0, 0.5556, 0.0, 0.6667, 0.0, 0.6667, 0.0, 0.7778, 0.0, 0.7778, 0.0, 0.8889, 0.0, 0.8889, 0.0, 1.0, 0.0, 1.0, 0.0, 0.0, 0.0, 0.0, 0.0, 0.1111, 0.0, 0.1111, 0.0, 0.4444, 0.0, 0.4444, 0.0, 0.5556, 0.0, 0.5556, 0.0, 0.8889, 0.0, 0.8889, 0.0, 1.0, 0.0, 1.0, 0.0, 0.2222, 0.0, 0.2222, 0.0, 0.3333, 0.0, 0.3333, 0.0, 0.6667, 0.0, 0.6667, 0.0, 0.7778, 0.0, 0.7778, 0.0, 0.0, 0.0, 0.0, 0.0, 0.1111, 0.0, 0.1111, 0.0, 0.0, 0.0, 0.0, 0.0, 0.1111, 0.0, 0.1111, 0.0, 0.0, 0.0, 0.0, 0.0, 0.1111, 0.0, 0.1111, 0.0, 0.0, 0.0, 0.0, 0.0, 0.1111, 0.0, 0.1111, 0.0, 0.2222, 0.0, 0.2222, 0.0, 0.3333, 0.0, 0.3333, 0.0, 0.2222, 0.0, 0.2222, 0.0, 0.3333, 0.0, 0.3333, 0.0, 0.2222, 0.0, 0.2222, 0.0, 0.3333, 0.0, 0.3333, 0.0, 0.4444, 0.0, 0.4444, 0.0, 0.5556, 0.0, 0.5556, 0.0, 0.4444, 0.0, 0.4444, 0.0, 0.5556, 0.0, 0.5556, 0.0, 0.4444, 0.0, 0.4444, 0.0, 0.5556, 0.0, 0.5556, 0.0, 0.6667, 0.0, 0.6667, 0.0, 0.7778, 0.0, 0.7778, 0.0, 0.6667, 0.0, 0.6667, 0.0, 0.7778, 0.0, 0.7778, 0.0, 0.6667, 0.0, 0.6667, 0.0, 0.7778, 0.0, 0.7778, 0.0, 0.8889, 0.0, 0.8889, 0.0, 1.0, 0.0, 1.0, 0.0, 0.8889, 0.0, 0.8889, 0.0, 1.0, 0.0, 1.0, 0.0, 0.8889, 0.0, 0.8889, 0.0, 1.0, 0.0, 1.0, 1.0, 0.3333, 1.0, 0.3333, 1.0, 0.2222, 1.0, 0.2222, 1.0, 1.0, 1.0, 1.0, 1.0, 0.8889, 1.0, 0.8889, 1.0, 0.1111, 1.0, 0.1111, 1.0, 0.0, 1.0, 0.0, 1.0, 0.7778, 1.0, 0.7778, 1.0, 0.6667, 1.0, 0.6667, 1.0, 0.5556, 1.0, 0.5556, 1.0, 0.4444, 1.0, 0.4444, 1.0, 0.1111, 1.0, 0.1111, 1.0, 0.0, 1.0, 0.0, 1.0, 1.0, 1.0, 1.0, 1.0, 0.8889, 1.0, 0.8889, 1.0, 0.5556, 1.0, 0.5556, 1.0, 0.4444, 1.0, 0.4444, 1.0, 0.3333, 1.0, 0.3333, 1.0, 0.2222, 1.0, 0.2222, 1.0, 0.7778, 1.0, 0.7778, 1.0, 0.6667, 1.0, 0.6667, 1.0, 0.1111, 1.0, 0.1111, 1.0, 0.0, 1.0, 0.0, 1.0, 1.0, 1.0, 1.0, 1.0, 0.8889, 1.0, 0.8889, 1.0, 0.5556, 1.0, 0.5556, 1.0, 0.4444, 1.0, 0.4444, 1.0, 0.3333, 1.0, 0.3333, 1.0, 0.2222, 1.0, 0.2222, 1.0, 0.7778, 1.0, 0.7778, 1.0, 0.6667, 1.0, 0.6667, 1.0, 0.1111, 1.0, 0.1111, 1.0, 0.0, 1.0, 0.0, 1.0, 1.0, 1.0, 1.0, 1.0, 0.8889, 1.0, 0.8889, 1.0, 0.5556, 1.0, 0.5556, 1.0, 0.4444, 1.0, 0.4444, 1.0, 0.3333, 1.0, 0.3333, 1.0, 0.2222, 1.0, 0.2222, 1.0, 0.7778, 1.0, 0.7778, 1.0, 0.6667, 1.0, 0.6667, 1.0, 0.1111, 1.0, 0.1111, 1.0, 0.0, 1.0, 0.0, 1.0, 1.0, 1.0, 1.0, 1.0, 0.8889, 1.0, 0.8889, 1.0, 0.5556, 1.0, 0.5556, 1.0, 0.4444, 1.0, 0.4444, 1.0, 0.3333, 1.0, 0.3333, 1.0, 0.2222, 1.0, 0.2222, 1.0, 0.7778, 1.0, 0.7778, 1.0, 0.6667, 1.0, 0.6667, 1.0, 0.1111, 1.0, 0.1111, 1.0, 0.0, 1.0, 0.0, 1.0, 1.0, 1.0, 1.0, 1.0, 0.8889, 1.0, 0.8889, 1.0, 0.5556, 1.0, 0.5556, 1.0, 0.4444, 1.0, 0.4444, 1.0, 0.3333, 1.0, 0.3333, 1.0, 0.2222, 1.0, 0.2222, 1.0, 0.7778, 1.0, 0.7778, 1.0, 0.6667, 1.0, 0.6667, 1.0, 0.1111, 1.0, 0.1111, 1.0, 0.0, 1.0, 0.0, 1.0, 1.0, 1.0, 1.0, 1.0, 0.8889, 1.0, 0.8889, 1.0, 0.5556, 1.0, 0.5556, 1.0, 0.4444, 1.0, 0.4444, 1.0, 0.3333, 1.0, 0.3333, 1.0, 0.2222, 1.0, 0.2222, 1.0, 0.7778, 1.0, 0.7778, 1.0, 0.6667, 1.0, 0.6667, 1.0, 0.1111, 1.0, 0.1111, 1.0, 0.0, 1.0, 0.0, 1.0, 1.0, 1.0, 1.0, 1.0, 0.8889, 1.0, 0.8889, 1.0, 0.5556, 1.0, 0.5556, 1.0, 0.4444, 1.0, 0.4444, 1.0, 0.3333, 1.0, 0.3333, 1.0, 0.2222, 1.0, 0.2222, 1.0, 0.7778, 1.0, 0.7778, 1.0, 0.6667, 1.0, 0.6667, 1.0, 0.1111, 1.0, 0.1111, 1.0, 0.0, 1.0, 0.0, 1.0, 1.0, 1.0, 1.0, 1.0, 0.8889, 1.0, 0.8889, 1.0, 0.5556, 1.0, 0.5556, 1.0, 0.4444, 1.0, 0.4444, 1.0, 0.3333, 1.0, 0.3333, 1.0, 0.2222, 1.0, 0.2222, 1.0, 0.7778, 1.0, 0.7778, 1.0, 0.6667, 1.0, 0.6667, 1.0, 0.1111, 1.0, 0.1111, 1.0, 0.0, 1.0, 0.0, 1.0, 1.0, 1.0, 1.0, 1.0, 0.8889, 1.0, 0.8889, 1.0, 0.5556, 1.0, 0.5556, 1.0, 0.4444, 1.0, 0.4444, 1.0, 0.3333, 1.0, 0.3333, 1.0, 0.2222, 1.0, 0.2222, 1.0, 0.7778, 1.0, 0.7778, 1.0, 0.6667, 1.0, 0.6667, 1.0, 0.1111, 1.0, 0.1111, 1.0, 0.0, 1.0, 0.0, 1.0, 1.0, 1.0, 1.0, 1.0, 0.8889, 1.0, 0.8889, 1.0, 0.5556, 1.0, 0.5556, 1.0, 0.4444, 1.0, 0.4444, 1.0, 0.3333, 1.0, 0.3333, 1.0, 0.2222, 1.0, 0.2222, 1.0, 0.7778, 1.0, 0.7778, 1.0, 0.6667, 1.0, 0.6667, 1.0, 0.7778, 1.0, 0.7778, 1.0, 0.6667, 1.0, 0.6667, 1.0, 0.3333, 1.0, 0.3333, 1.0, 0.2222, 1.0, 0.2222, 1.0, 0.5556, 1.0, 0.5556, 1.0, 0.4444, 1.0, 0.4444, 1.0, 1.0, 1.0, 1.0, 1.0, 0.8889, 1.0, 0.8889, 1.0, 0.1111, 1.0, 0.1111, 1.0, 0.0, 1.0, 0.0, 1.0, 0.0, 0.6667, 0.0, 0.6667, 0.0, 1.0, 0.0, 0.0, 1.0, 0.3333, 1.0, 0.3333, 1.0, 0.0, 1.0, 0.0, 0.7778, 0.0, 0.8889, 0.0, 0.8889, 0.0, 0.7778, 0.0, 0.5556, 0.0, 0.6667, 0.0, 0.6667, 0.0, 0.5556, 0.0, 0.3333, 0.0, 0.4444, 0.0, 0.4444, 0.0, 0.3333, 0.0, 0.1111, 0.0, 0.2222, 0.0, 0.2222, 0.0, 0.1111, 0.3333, 0.0, 0.0, 0.0, 0.0, 0.0, 0.3333, 0.0, 0.6667, 0.0, 0.3333, 0.0, 0.3333, 0.0, 0.6667, 0.0, 0.6667, 1.0, 1.0, 1.0, 1.0, 1.0, 0.6667, 1.0, 0.3333, 1.0, 0.6667, 1.0, 0.6667, 1.0, 0.3333, 1.0, 0.0, 0.2222, 0.0, 0.2222, 0.0, 0.2222, 0.0, 0.2222, 0.0, 0.3333, 0.0, 0.3333, 0.0, 0.3333, 0.0, 0.3333, 0.0, 0.4444, 0.0, 0.4444, 0.0, 0.4444, 0.0, 0.4444, 0.0, 0.5556, 0.0, 0.5556, 0.0, 0.5556, 0.0, 0.5556, 0.0, 0.6667, 0.0, 0.6667, 0.0, 0.6667, 0.0, 0.6667, 0.0, 0.7778, 0.0, 0.7778, 0.0, 0.7778, 0.0, 0.7778, 0.0, 0.8889, 0.0, 0.8889, 0.0, 0.8889, 0.0, 0.8889, 0.0, 1.0, 0.0, 1.0, 0.0, 1.0, 0.0, 1.0, 0.0, 0.0, 0.0, 0.0, 0.0, 0.0, 0.0, 0.0, 0.0, 0.1111, 0.0, 0.1111, 0.0, 0.1111, 0.0, 0.1111, 0.0, 0.0, 0.0, 0.1111, 0.0, 0.1111, 0.0, 0.0, 0.0, 0.8889, 0.0, 1.0, 0.0, 1.0, 0.0, 0.8889, 0.0, 0.6667, 0.0, 0.7778, 0.0, 0.7778, 0.0, 0.6667, 0.0, 0.4444, 0.0, 0.5556, 0.0, 0.5556, 0.0, 0.4444, 0.0, 0.2222, 0.0, 0.3333, 0.0, 0.3333, 0.0, 0.2222, 0.0, 0.4444, 0.0, 0.4444, 0.0, 0.4444, 0.0, 0.4444, 0.0, 0.5556, 0.0, 0.5556, 0.0, 0.5556, 0.0, 0.5556, 0.0, 0.8889, 0.0, 0.8889, 0.0, 0.8889, 0.0, 0.8889, 0.0, 1.0, 0.0, 1.0, 0.0, 1.0, 0.0, 1.0, 0.0, 0.2222, 0.0, 0.2222, 0.0, 0.2222, 0.0, 0.2222, 0.0, 0.3333, 0.0, 0.3333, 0.0, 0.3333, 0.0, 0.3333, 0.0, 0.6667, 0.0, 0.6667, 0.0, 0.6667, 0.0, 0.6667, 0.0, 0.7778, 0.0, 0.7778, 0.0, 0.7778, 0.0, 0.7778, 0.0, 0.0, 0.0, 0.0, 0.0, 0.0, 0.0, 0.0, 0.0, 0.1111, 0.0, 0.1111, 0.0, 0.1111, 0.0, 0.1111, 0.0, 0.0, 0.0, 0.0, 0.0, 0.0, 0.0, 0.0, 0.0, 0.0, 0.0, 0.0, 0.0, 0.0, 0.0, 0.0, 0.0, 0.0, 0.0, 0.0, 0.0, 0.0, 0.0, 0.0, 0.0, 0.1111, 0.0, 0.1111, 0.0, 0.1111, 0.0, 0.1111, 0.0, 0.1111, 0.0, 0.1111, 0.0, 0.1111, 0.0, 0.1111, 0.0, 0.1111, 0.0, 0.1111, 0.0, 0.1111, 0.0, 0.1111, 0.0, 0.2222, 0.0, 0.2222, 0.0, 0.2222, 0.0, 0.2222, 0.0, 0.2222, 0.0, 0.2222, 0.0, 0.2222, 0.0, 0.2222, 0.0, 0.2222, 0.0, 0.2222, 0.0, 0.2222, 0.0, 0.2222, 0.0, 0.3333, 0.0, 0.3333, 0.0, 0.3333, 0.0, 0.3333, 0.0, 0.3333, 0.0, 0.3333, 0.0, 0.3333, 0.0, 0.3333, 0.0, 0.3333, 0.0, 0.3333, 0.0, 0.3333, 0.0, 0.3333, 0.0, 0.4444, 0.0, 0.4444, 0.0, 0.4444, 0.0, 0.4444, 0.0, 0.4444, 0.0, 0.4444, 0.0, 0.4444, 0.0, 0.4444, 0.0, 0.4444, 0.0, 0.4444, 0.0, 0.4444, 0.0, 0.4444, 0.0, 0.5556, 0.0, 0.5556, 0.0, 0.5556, 0.0, 0.5556, 0.0, 0.5556, 0.0, 0.5556, 0.0, 0.5556, 0.0, 0.5556, 0.0, 0.5556, 0.0, 0.5556, 0.0, 0.5556, 0.0, 0.5556, 0.0, 0.6667, 0.0, 0.6667, 0.0, 0.6667, 0.0, 0.6667, 0.0, 0.6667, 0.0, 0.6667, 0.0, 0.6667, 0.0, 0.6667, 0.0, 0.6667, 0.0, 0.6667, 0.0, 0.6667, 0.0, 0.6667, 0.0, 0.7778, 0.0, 0.7778, 0.0, 0.7778, 0.0, 0.7778, 0.0, 0.7778, 0.0, 0.7778, 0.0, 0.7778, 0.0, 0.7778, 0.0, 0.7778, 0.0, 0.7778, 0.0, 0.7778, 0.0, 0.7778, 0.0, 0.8889, 0.0, 0.8889, 0.0, 0.8889, 0.0, 0.8889, 0.0, 0.8889, 0.0, 0.8889, 0.0, 0.8889, 0.0, 0.8889, 0.0, 0.8889, 0.0, 0.8889, 0.0, 0.8889, 0.0, 0.8889, 0.0, 1.0, 0.0, 1.0, 0.0, 1.0, 0.0, 1.0, 0.0, 1.0, 0.0, 1.0, 0.0, 1.0, 0.0, 1.0, 0.0, 1.0, 0.0, 1.0, 0.0, 1.0, 0.0, 1.0, 1.0, 1.0, 1.0, 1.0, 1.0, 1.0, 1.0, 1.0, 1.0, 0.0, 1.0, 0.0, 1.0, 0.0, 1.0, 0.0, 1.0, 0.0, 1.0, 0.0, 1.0, 0.0, 1.0, 0.0, 1.0, 1.0, 1.0, 1.0, 1.0, 1.0, 1.0, 1.0, 1.0, 0.0, 1.0, 0.0, 1.0, 0.0, 1.0, 0.0, 1.0, 1.0, 1.0, 1.0, 1.0, 1.0, 1.0, 1.0, 1.0, 0.0, 1.0, 0.0, 1.0, 0.0, 1.0, 0.0, 1.0, 1.0, 1.0, 1.0, 1.0, 1.0, 1.0, 1.0, 1.0, 0.0, 1.0, 0.0, 1.0, 0.0, 1.0, 0.0, 1.0, 1.0, 1.0, 1.0, 1.0, 1.0, 1.0, 1.0, 1.0, 0.0, 1.0, 0.0, 1.0, 0.0, 1.0, 0.0, 1.0, 1.0, 1.0, 1.0, 1.0, 1.0, 1.0, 1.0, 1.0, 0.0, 1.0, 0.0, 1.0, 0.0, 1.0, 0.0, 1.0, 1.0, 1.0, 1.0, 1.0, 1.0, 1.0, 1.0, 1.0, 0.0, 1.0, 0.0, 1.0, 0.0, 1.0, 0.0, 1.0, 1.0, 1.0, 1.0, 1.0, 1.0, 1.0, 1.0, 1.0, 0.0, 1.0, 0.0, 1.0, 0.0, 1.0, 0.0, 1.0, 1.0, 1.0, 1.0, 1.0, 1.0, 1.0, 1.0, 1.0, 0.0, 1.0, 0.0, 1.0, 0.0, 1.0, 0.0, 1.0, 1.0, 1.0, 1.0, 1.0, 1.0, 1.0, 1.0, 1.0, 0.1111, 1.0, 0.0, 1.0, 0.0, 1.0, 0.1111, 1.0, 0.5556, 1.0, 0.4444, 1.0, 0.4444, 1.0, 0.5556, 1.0, 0.7778, 1.0, 0.6667, 1.0, 0.6667, 1.0, 0.7778, 1.0, 1.0, 1.0, 0.8889, 1.0, 0.8889, 1.0, 1.0, 1.0, 0.3333, 1.0, 0.2222, 1.0, 0.2222, 1.0, 0.3333, 1.0, 0.0, 1.0, 0.0, 1.0, 0.0, 1.0, 0.0, 1.0, 1.0, 1.0, 1.0, 1.0, 1.0, 1.0, 1.0, 1.0, 0.0, 1.0, 0.0, 1.0, 0.0, 1.0, 0.0, 1.0, 1.0, 1.0, 1.0, 1.0, 1.0, 1.0, 1.0, 1.0, 1.0, 1.0, 1.0, 1.0, 1.0, 1.0, 1.0, 1.0, 0.0, 1.0, 0.0, 1.0, 0.0, 1.0, 0.0, 1.0, 1.0, 1.0, 1.0, 1.0, 1.0, 1.0, 1.0, 1.0, 0.0, 1.0, 0.0, 1.0, 0.0, 1.0, 0.0, 1.0, 0.3333, 1.0, 0.2222, 1.0, 0.2222, 1.0, 0.3333, 1.0, 1.0, 1.0, 0.8889, 1.0, 0.8889, 1.0, 1.0, 1.0, 0.7778, 1.0, 0.6667, 1.0, 0.6667, 1.0, 0.7778, 1.0, 0.5556, 1.0, 0.4444, 1.0, 0.4444, 1.0, 0.5556, 1.0, 0.1111, 1.0, 0.0, 1.0, 0.0, 1.0, 0.1111, 1.0, 1.0, 1.0, 1.0, 1.0, 1.0, 1.0, 1.0, 1.0, 0.0, 1.0, 0.0, 1.0, 0.0, 1.0, 0.0, 1.0, 1.0, 1.0, 1.0, 1.0, 1.0, 1.0, 1.0, 1.0, 0.0, 1.0, 0.0, 1.0, 0.0, 1.0, 0.0, 1.0, 1.0, 1.0, 1.0, 1.0, 1.0, 1.0, 1.0, 1.0, 0.0, 1.0, 0.0, 1.0, 0.0, 1.0, 0.0, 1.0, 1.0, 1.0, 1.0, 1.0, 1.0, 1.0, 1.0, 1.0, 0.0, 1.0, 0.0, 1.0, 0.0, 1.0, 0.0, 1.0, 1.0, 1.0, 1.0, 1.0, 1.0, 1.0, 1.0, 1.0, 0.0, 1.0, 0.0, 1.0, 0.0, 1.0, 0.0, 1.0, 1.0, 1.0, 1.0, 1.0, 1.0, 1.0, 1.0, 1.0, 0.0, 1.0, 0.0, 1.0, 0.0, 1.0, 0.0, 1.0, 1.0, 1.0, 1.0, 1.0, 1.0, 1.0, 1.0, 1.0, 0.0, 1.0, 0.0, 1.0, 0.0, 1.0, 0.0, 1.0, 1.0, 1.0, 1.0, 1.0, 1.0, 1.0, 1.0, 1.0, 0.0, 1.0, 0.0, 1.0, 0.0, 1.0, 0.0, 1.0, 1.0, 1.0, 1.0, 1.0, 1.0, 1.0, 1.0, 1.0, 0.0, 1.0, 0.0, 1.0, 0.0, 1.0, 0.0, 1.0, 0.0, 1.0, 0.0, 1.0, 0.0, 1.0, 0.0, 1.0, 1.0, 1.0, 1.0, 1.0, 1.0, 1.0, 1.0, 0.0, 1.0, 0.0, 1.0, 0.0, 1.0, 0.0, 1.0, 0.0, 1.0, 0.0, 1.0, 0.0, 1.0, 0.0, 1.0, 0.0, 1.0, 0.0, 1.0, 0.0, 1.0, 0.0, 1.0, 0.0, 0.8889, 0.0, 0.8889, 0.0, 0.8889, 0.0, 0.8889, 0.0, 0.8889, 0.0, 0.8889, 0.0, 0.8889, 0.0, 0.8889, 0.0, 0.8889, 0.0, 0.8889, 0.0, 0.8889, 0.0, 0.8889, 0.0, 0.7778, 0.0, 0.7778, 0.0, 0.7778, 0.0, 0.7778, 0.0, 0.7778, 0.0, 0.7778, 0.0, 0.7778, 0.0, 0.7778, 0.0, 0.7778, 0.0, 0.7778, 0.0, 0.7778, 0.0, 0.7778, 0.0, 0.6667, 0.0, 0.6667, 0.0, 0.6667, 0.0, 0.6667, 0.0, 0.6667, 0.0, 0.6667, 0.0, 0.6667, 0.0, 0.6667, 0.0, 0.6667, 0.0, 0.6667, 0.0, 0.6667, 0.0, 0.6667, 0.0, 0.5556, 0.0, 0.5556, 0.0, 0.5556, 0.0, 0.5556, 0.0, 0.5556, 0.0, 0.5556, 0.0, 0.5556, 0.0, 0.5556, 0.0, 0.5556, 0.0, 0.5556, 0.0, 0.5556, 0.0, 0.5556, 0.0, 0.4444, 0.0, 0.4444, 0.0, 0.4444, 0.0, 0.4444, 0.0, 0.4444, 0.0, 0.4444, 0.0, 0.4444, 0.0, 0.4444, 0.0, 0.4444, 0.0, 0.4444, 0.0, 0.4444, 0.0, 0.4444, 0.0, 0.3333, 0.0, 0.3333, 0.0, 0.3333, 0.0, 0.3333, 0.0, 0.3333, 0.0, 0.3333, 0.0, 0.3333, 0.0, 0.3333, 0.0, 0.3333, 0.0, 0.3333, 0.0, 0.3333, 0.0, 0.3333, 0.0, 0.2222, 0.0, 0.2222, 0.0, 0.2222, 0.0, 0.2222, 0.0, 0.2222, 0.0, 0.2222, 0.0, 0.2222, 0.0, 0.2222, 0.0, 0.2222, 0.0, 0.2222, 0.0, 0.2222, 0.0, 0.2222, 0.0, 0.1111, 0.0, 0.1111, 0.0, 0.1111, 0.0, 0.1111, 0.0, 0.1111, 0.0, 0.1111, 0.0, 0.1111, 0.0, 0.1111, 0.0, 0.1111, 0.0, 0.1111, 0.0, 0.1111, 0.0, 0.1111, 0.0, 0.0, 0.0, 0.0, 0.0, 0.0, 0.0, 0.0, 0.0, 0.0, 0.0, 0.0, 0.0, 0.0, 0.0, 0.0, 0.0, 0.0, 0.0, 0.0, 0.0, 0.0, 0.0, 0.0, 0.0, 0.1111, 0.0, 0.1111, 0.0, 0.1111, 0.0, 0.1111, 0.0, 0.0, 0.0, 0.0, 0.0, 0.0, 0.0, 0.0, 0.0, 0.7778, 0.0, 0.7778, 0.0, 0.7778, 0.0, 0.7778, 0.0, 0.6667, 0.0, 0.6667, 0.0, 0.6667, 0.0, 0.6667, 0.0, 0.3333, 0.0, 0.3333, 0.0, 0.3333, 0.0, 0.3333, 0.0, 0.2222, 0.0, 0.2222, 0.0, 0.2222, 0.0, 0.2222, 0.0, 1.0, 0.0, 1.0, 0.0, 1.0, 0.0, 1.0, 0.0, 0.8889, 0.0, 0.8889, 0.0, 0.8889, 0.0, 0.8889, 0.0, 0.5556, 0.0, 0.5556, 0.0, 0.5556, 0.0, 0.5556, 0.0, 0.4444, 0.0, 0.4444, 0.0, 0.4444, 0.0, 0.4444, 0.0, 0.2222, 0.0, 0.3333, 0.0, 0.3333, 0.0, 0.2222, 0.0, 0.4444, 0.0, 0.5556, 0.0, 0.5556, 0.0, 0.4444, 0.0, 0.6667, 0.0, 0.7778, 0.0, 0.7778, 0.0, 0.6667, 0.0, 0.8889, 0.0, 1.0, 0.0, 1.0, 0.0, 0.8889, 0.0, 0.0, 0.0, 0.1111, 0.0, 0.1111, 0.0, 0.0, 0.0, 0.1111, 0.0, 0.1111, 0.0, 0.1111, 0.0, 0.1111, 0.0, 0.0, 0.0, 0.0, 0.0, 0.0, 0.0, 0.0, 0.0, 1.0, 0.0, 1.0, 0.0, 1.0, 0.0, 1.0, 0.0, 0.8889, 0.0, 0.8889, 0.0, 0.8889, 0.0, 0.8889, 0.0, 0.7778, 0.0, 0.7778, 0.0, 0.7778, 0.0, 0.7778, 0.0, 0.6667, 0.0, 0.6667, 0.0, 0.6667, 0.0, 0.6667, 0.0, 0.5556, 0.0, 0.5556, 0.0, 0.5556, 0.0, 0.5556, 0.0, 0.4444, 0.0, 0.4444, 0.0, 0.4444, 0.0, 0.4444, 0.0, 0.3333, 0.0, 0.3333, 0.0, 0.3333, 0.0, 0.3333, 0.0, 0.2222, 0.0, 0.2222, 0.0, 0.2222, 0.0, 0.2222, 0.3333, 1.0, 0.6667, 1.0, 0.6667, 1.0, 0.3333, 1.0, 0.6667, 1.0, 1.0, 1.0, 1.0, 1.0, 0.6667, 1.0, 0.6667, 0.0, 0.3333, 0.0, 0.3333, 0.0, 0.6667, 0.0, 0.3333, 0.0, 0.0, 0.0, 0.0, 0.0, 0.3333, 0.0, 0.0, 0.1111, 0.0, 0.2222, 0.0, 0.2222, 0.0, 0.1111, 0.0, 0.3333, 0.0, 0.4444, 0.0, 0.4444, 0.0, 0.3333, 0.0, 0.5556, 0.0, 0.6667, 0.0, 0.6667, 0.0, 0.5556, 0.0, 0.7778, 0.0, 0.8889, 0.0, 0.8889, 0.0, 0.7778, 0.0, 1.0, 0.3333, 1.0, 0.3333, 1.0, 0.0, 1.0, 1.0, 0.0, 0.6667, 0.0, 0.6667, 0.0, 1.0, 0.0, 0.0, 0.0, 0.0, 0.0, 0.0, 0.0, 0.0, 0.0, 0.0, 0.1111, 0.0, 0.1111, 0.0, 0.1111, 0.0, 0.1111, 0.0, 0.1111, 0.0, 0.1111, 0.0, 0.1111, 0.0, 0.1111, 0.0, 0.0, 0.0, 0.0, 0.0, 0.0, 0.0, 0.0, 0.0, 0.0, 0.0, 0.0, 0.0, 0.1111, 0.0, 0.1111, 0.0, 0.0, 0.0, 0.1111, 0.0, 0.1111, 0.0, 0.0, 0.0, 0.2222, 0.0, 0.2222, 0.0, 0.2222, 0.0, 0.2222, 0.0, 0.3333, 0.0, 0.3333, 0.0, 0.3333, 0.0, 0.3333, 0.0, 0.3333, 0.0, 0.3333, 0.0, 0.3333, 0.0, 0.3333, 0.0, 0.2222, 0.0, 0.2222, 0.0, 0.2222, 0.0, 0.2222, 0.0, 0.2222, 0.0, 0.2222, 0.0, 0.3333, 0.0, 0.3333, 0.0, 0.2222, 0.0, 0.3333, 0.0, 0.3333, 0.0, 0.2222, 0.0, 0.4444, 0.0, 0.4444, 0.0, 0.4444, 0.0, 0.4444, 0.0, 0.5556, 0.0, 0.5556, 0.0, 0.5556, 0.0, 0.5556, 0.0, 0.5556, 0.0, 0.5556, 0.0, 0.5556, 0.0, 0.5556, 0.0, 0.4444, 0.0, 0.4444, 0.0, 0.4444, 0.0, 0.4444, 0.0, 0.4444, 0.0, 0.4444, 0.0, 0.5556, 0.0, 0.5556, 0.0, 0.4444, 0.0, 0.5556, 0.0, 0.5556, 0.0, 0.4444, 0.0, 0.6667, 0.0, 0.6667, 0.0, 0.6667, 0.0, 0.6667, 0.0, 0.7778, 0.0, 0.7778, 0.0, 0.7778, 0.0, 0.7778, 0.0, 0.7778, 0.0, 0.7778, 0.0, 0.7778, 0.0, 0.7778, 0.0, 0.6667, 0.0, 0.6667, 0.0, 0.6667, 0.0, 0.6667, 0.0, 0.6667, 0.0, 0.6667, 0.0, 0.7778, 0.0, 0.7778, 0.0, 0.6667, 0.0, 0.7778, 0.0, 0.7778, 0.0, 0.6667, 0.0, 0.8889, 0.0, 0.8889, 0.0, 0.8889, 0.0, 0.8889, 0.0, 1.0, 0.0, 1.0, 0.0, 1.0, 0.0, 1.0, 0.0, 1.0, 0.0, 1.0, 0.0, 1.0, 0.0, 1.0, 0.0, 0.8889, 0.0, 0.8889, 0.0, 0.8889, 0.0, 0.8889, 0.0, 0.8889, 0.0, 0.8889, 0.0, 1.0, 0.0, 1.0, 0.0, 0.8889, 0.0, 1.0, 0.0, 1.0, 0.0, 0.8889])
me_plane.materials.append(mat_cutleries)
me_plane.use_remesh_fix_poles = True
me_plane.use_remesh_preserve_attributes = False
me_plane.use_mirror_vertex_groups = False
me_plane.update()
me_cube = bpy.data.meshes.new('Cube')
me_cube.from_pydata([(-1.0, 0.3569, 0.8931), (5.635, 0.4899, 0.8931), (-2.374, 1.0, 0.6993), (-2.374, 0.3569, 0.6993), (-1.599, 0.3569, 0.7897), (-2.374, 1.0, 0.7897), (-5.827, 0.376, 0.6993), (-5.827, 0.376, 0.7897), (-7.235, 0.4081, 0.6993), (-7.235, 0.4081, 0.7897), (-7.956, 0.4361, 0.6993), (-7.956, 0.4361, 0.7897), (-1.0, 0.3569, 0.8931), (-2.374, 1.0, 0.7897), (-1.599, 0.3569, 0.7897), (4.827, 1.059, 0.8263), (4.696, 1.073, 0.8263), (4.624, 1.006, 0.8931), (4.789, 0.9998, 0.8931), (4.696, 1.006, 0.5959), (4.696, 1.073, 0.6626), (4.827, 1.059, 0.6626), (4.829, 0.9898, 0.5959), (4.241, 0.2961, 0.8931), (4.062, 0.2841, 0.8931), (4.206, 0.2829, 0.8641), (4.696, 0.3504, 0.5959), (4.829, 0.3671, 0.5959), (4.633, 0.2829, 0.6582), (-1.565, 0.934, 0.8931), (-1.63, 1.0, 0.8263), (-1.63, 1.0, 0.8931), (-1.63, 1.0, 0.6626), (-1.63, 1.0, 0.5959), (-1.498, 0.3569, 0.6583), (-1.63, 0.3569, 0.5959), (5.582, 0.8822, 0.8263), (5.644, 0.7996, 0.8931), (5.582, 0.8822, 0.6626), (5.647, 0.7996, 0.6645), (5.58, 0.8141, 0.5959), (5.58, 0.5428, 0.5959), (5.644, 0.4899, 0.6645), (-1.63, 1.0, 0.5959), (-1.63, 1.0, 0.8931), (-1.696, 1.0, 0.8838), (-1.583, 0.9523, 0.8931), (-1.63, 0.3569, 0.5959), (-1.57, 0.3569, 0.6243), (-2.726, 0.3588, 0.6993), (-2.374, 0.3569, 0.6993), (-2.024, 0.3569, 0.7401), (-2.656, 0.3585, 0.6993), (-2.586, 0.3581, 0.6993), (-2.515, 0.3577, 0.6993), (-2.445, 0.3573, 0.6993), (-2.374, 1.0, 0.6993), (-2.726, 1.042, 0.6993), (-2.374, 1.0, 0.7896), (-2.445, 1.008, 0.6993), (-2.515, 1.017, 0.6993), (-2.586, 1.025, 0.6993), (-2.656, 1.033, 0.6993), (-1.434, 0.9355, 0.5959), (-1.63, 0.9332, 0.7916), (-1.63, 1.0, 0.6626), (-1.509, 0.9346, 0.6108), (-1.573, 0.9339, 0.6532), (-1.615, 0.9334, 0.7167), (-1.63, 0.4237, 0.7916), (-1.434, 0.4214, 0.5959), (-1.498, 0.3569, 0.6583), (-1.615, 0.4235, 0.7167), (-1.573, 0.423, 0.6532), (-1.509, 0.4223, 0.6108), (-1.63, 1.0, 0.5959), (-1.89, 1.0, 0.632), (-1.696, 1.0, 0.8008), (-1.695, 1.0, 0.6049), (-1.76, 1.0, 0.6139), (-1.825, 1.0, 0.623), (-1.89, 0.3569, 0.632), (-1.63, 0.3569, 0.5959), (-1.57, 0.3569, 0.6243), (-1.825, 0.3569, 0.623), (-1.76, 0.3569, 0.6139), (-1.695, 0.3569, 0.6049), (-6.254, 1.324, 0.6993), (-5.394, 1.358, 0.6993), (-5.827, 0.9741, 0.6993), (-6.148, 1.341, 0.6993), (-6.025, 1.356, 0.6993), (-5.893, 1.366, 0.6993), (-5.757, 1.372, 0.6993), (-5.624, 1.372, 0.6993), (-5.501, 1.368, 0.6993), (-5.394, 1.358, 0.7897), (-6.254, 1.324, 0.7897), (-5.827, 0.9741, 0.7897), (-5.501, 1.368, 0.7897), (-5.624, 1.372, 0.7897), (-5.757, 1.372, 0.7897), (-5.893, 1.366, 0.7897), (-6.025, 1.356, 0.7897), (-6.148, 1.341, 0.7897), (-7.609, 0.9207, 0.6993), (-6.818, 1.21, 0.6993), (-7.235, 0.6996, 0.6993), (-7.515, 0.9684, 0.6993), (-7.405, 1.018, 0.6993), (-7.285, 1.067, 0.6993), (-7.16, 1.112, 0.6993), (-7.036, 1.153, 0.6993), (-6.92, 1.186, 0.6993), (-6.818, 1.21, 0.7897), (-7.609, 0.9207, 0.7897), (-7.235, 0.6996, 0.7897), (-6.92, 1.186, 0.7897), (-7.036, 1.153, 0.7897), (-7.16, 1.112, 0.7897), (-7.285, 1.067, 0.7897), (-7.405, 1.018, 0.7897), (-7.515, 0.9684, 0.7897), (-7.956, 0.4361, 0.6993), (-7.685, 0.879, 0.6993), (-7.949, 0.5053, 0.6993), (-7.929, 0.5785, 0.6993), (-7.897, 0.652, 0.6993), (-7.854, 0.7222, 0.6993), (-7.802, 0.7854, 0.6993), (-7.745, 0.8386, 0.6993), (-7.685, 0.879, 0.7897), (-7.956, 0.4361, 0.7897), (-7.745, 0.8386, 0.7897), (-7.802, 0.7854, 0.7897), (-7.854, 0.7222, 0.7897), (-7.897, 0.652, 0.7897), (-7.929, 0.5785, 0.7897), (-7.949, 0.5053, 0.7897)], [], [(21, 15, 36, 38), (31, 30, 32, 33, 43, 44), (12, 46, 45, 5, 4), (27, 22, 40, 41), (33, 64, 69, 35, 47, 43), (18, 23, 1, 37), (83, 82, 47, 48), (23, 25, 28, 42, 1), (17, 29, 0, 24), (28, 25, 24, 0, 34), (76, 81, 3, 2), (6, 7, 9, 8), (9, 116, 115, 131, 133, 134, 135, 136, 137, 138, 132, 11), (5, 2, 56, 58, 13), (2, 3, 50, 56), (13, 58, 57, 88, 96), (14, 13, 96, 98, 7), (115, 105, 124, 131), (97, 87, 106, 114), (7, 98, 97, 114, 116, 9), (8, 9, 11, 10), (69, 71, 34, 35), (35, 34, 0, 12, 48, 47), (39, 37, 1, 42), (0, 29, 31, 44, 46, 12), (49, 51, 14, 7, 6), (10, 11, 132, 123), (4, 5, 13, 14), (15, 16, 17, 18), (19, 20, 21, 22), (23, 24, 25), (26, 27, 28), (29, 30, 31), (63, 19, 26, 70), (71, 70, 26, 28, 34), (38, 39, 40), (44, 45, 46), (81, 83, 48, 12, 4, 3), (32, 65, 64, 33), (15, 21, 20, 16), (17, 24, 23, 18), (82, 75, 43, 47), (29, 17, 16, 30), (26, 19, 22, 27), (37, 39, 38, 36), (41, 40, 39, 42), (18, 37, 36, 15), (40, 22, 21, 38), (42, 28, 27, 41), (75, 77, 45, 44, 43), (45, 77, 76, 2, 5), (32, 30, 16, 20), (49, 52, 51), (52, 53, 51), (53, 54, 51), (54, 55, 51), (55, 50, 51), (56, 59, 58), (59, 60, 58), (60, 61, 58), (61, 62, 58), (62, 57, 58), (49, 57, 62, 52), (52, 62, 61, 53), (53, 61, 60, 54), (54, 60, 59, 55), (55, 59, 56, 50), (3, 4, 14, 51, 50), (63, 66, 65), (66, 67, 65), (67, 68, 65), (68, 64, 65), (69, 72, 71), (72, 73, 71), (73, 74, 71), (74, 70, 71), (75, 78, 77), (78, 79, 77), (79, 80, 77), (80, 76, 77), (81, 84, 83), (84, 85, 83), (85, 86, 83), (86, 82, 83), (81, 76, 80, 84), (84, 80, 79, 85), (85, 79, 78, 86), (86, 78, 75, 82), (69, 64, 68, 72), (72, 68, 67, 73), (73, 67, 66, 74), (74, 66, 63, 70), (19, 63, 65, 32, 20), (87, 90, 89), (90, 91, 89), (91, 92, 89), (92, 93, 89), (93, 94, 89), (94, 95, 89), (95, 88, 89), (96, 99, 98), (99, 100, 98), (100, 101, 98), (101, 102, 98), (102, 103, 98), (103, 104, 98), (104, 97, 98), (96, 88, 95, 99), (99, 95, 94, 100), (100, 94, 93, 101), (101, 93, 92, 102), (102, 92, 91, 103), (103, 91, 90, 104), (104, 90, 87, 97), (57, 49, 6, 89, 88), (105, 108, 107), (108, 109, 107), (109, 110, 107), (110, 111, 107), (111, 112, 107), (112, 113, 107), (113, 106, 107), (114, 117, 116), (117, 118, 116), (118, 119, 116), (119, 120, 116), (120, 121, 116), (121, 122, 116), (122, 115, 116), (114, 106, 113, 117), (117, 113, 112, 118), (118, 112, 111, 119), (119, 111, 110, 120), (120, 110, 109, 121), (121, 109, 108, 122), (122, 108, 105, 115), (87, 89, 6, 8, 107, 106), (131, 124, 130, 133), (133, 130, 129, 134), (134, 129, 128, 135), (135, 128, 127, 136), (136, 127, 126, 137), (137, 126, 125, 138), (138, 125, 123, 132), (105, 107, 8, 10, 123, 125, 126, 127, 128, 129, 130, 124)])
_uv = me_cube.uv_layers.new(name='UVMap')
_uv.uv.foreach_set('vector', [0.4312, 0.5, 0.5688, 0.5, 0.5688, 0.5, 0.4312, 0.5, 0.625, 0.25, 0.625, 0.25, 0.625, 0.25, 0.625, 0.25, 0.625, 0.25, 0.625, 0.25, 0.875, 0.75, 0.875, 0.5185, 0.875, 0.5, 0.875, 0.5, 0.875, 0.75, 0.375, 0.7263, 0.375, 0.5237, 0.375, 0.5392, 0.375, 0.7108, 0.125, 0.5, 0.1328, 0.7188, 0.127, 0.5391, 0.125, 0.75, 0.125, 0.75, 0.125, 0.5, 0.625, 0.5225, 0.625, 0.75, 0.625, 0.75, 0.625, 0.5447, 0.399, 1.0, 0.375, 1.0, 0.375, 1.0, 0.399, 1.0, 0.625, 0.75, 0.6006, 0.75, 0.4274, 0.75, 0.4328, 0.75, 0.625, 0.75, 0.6284, 0.5214, 0.875, 0.5257, 0.875, 0.75, 0.6291, 0.75, 0.4274, 0.75, 0.6006, 0.75, 0.625, 0.7541, 0.625, 1.0, 0.4276, 1.0, 0.125, 0.5, 0.125, 0.75, 0.125, 0.75, 0.125, 0.5, 0.375, 1.0, 0.625, 1.0, 0.625, 1.0, 0.375, 1.0, 0.875, 0.75, 0.875, 0.6484, 0.875, 0.5, 0.875, 0.5, 0.7083, 0.3346, 0.7083, 0.3386, 0.7083, 0.3462, 0.7083, 0.3151, 0.7083, 0.2916, 0.7083, 0.2699, 0.875, 0.75, 0.875, 0.75, 0.625, 0.25, 0.625, 0.25, 0.625, 0.25, 0.625, 0.25, 0.625, 0.25, 0.125, 0.5, 0.125, 0.75, 0.125, 0.75, 0.125, 0.5, 0.625, 0.25, 0.6249, 0.25, 0.375, 0.25, 0.375, 0.25, 0.625, 0.25, 0.875, 0.75, 0.875, 0.5, 0.875, 0.5, 0.875, 0.6053, 0.875, 0.75, 0.625, 0.25, 0.375, 0.25, 0.375, 0.25, 0.625, 0.25, 0.625, 0.25, 0.375, 0.25, 0.375, 0.25, 0.625, 0.25, 0.875, 0.75, 0.875, 0.6053, 0.875, 0.5, 0.875, 0.5, 0.875, 0.6484, 0.875, 0.75, 0.375, 1.0, 0.625, 1.0, 0.625, 1.0, 0.375, 1.0, 0.128, 0.724, 0.1302, 0.75, 0.1302, 0.75, 0.125, 0.75, 0.375, 1.0, 0.4276, 1.0, 0.625, 1.0, 0.625, 1.0, 0.399, 1.0, 0.375, 1.0, 0.4328, 0.5447, 0.625, 0.5447, 0.625, 0.75, 0.4328, 0.75, 0.875, 0.75, 0.875, 0.5257, 0.875, 0.5, 0.875, 0.5, 0.875, 0.5185, 0.875, 0.75, 0.375, 1.0, 0.4879, 1.0, 0.625, 1.0, 0.625, 1.0, 0.375, 1.0, 0.375, 0.0, 0.625, 0.0, 0.625, 0.0, 0.375, 0.0, 0.875, 0.75, 0.875, 0.5, 0.875, 0.5, 0.875, 0.75, 0.5688, 0.5, 0.5688, 0.5, 0.625, 0.5, 0.625, 0.5, 0.3724, 0.5212, 0.3724, 0.5, 0.375, 0.5048, 0.375, 0.5266, 0.625, 0.75, 0.625, 0.75, 0.6006, 0.75, 0.3724, 0.7288, 0.375, 0.7234, 0.3699, 0.75, 0.875, 0.5257, 0.875, 0.5, 0.875, 0.5, 0.1327, 0.5258, 0.3724, 0.5212, 0.3724, 0.7288, 0.1327, 0.7242, 0.1302, 0.75, 0.1327, 0.7242, 0.3724, 0.7288, 0.3699, 0.75, 0.1302, 0.75, 0.4312, 0.5, 0.4328, 0.5447, 0.375, 0.5392, 0.875, 0.5, 0.875, 0.5, 0.875, 0.5185, 0.375, 1.0, 0.399, 1.0, 0.399, 1.0, 0.625, 1.0, 0.625, 1.0, 0.375, 1.0, 0.625, 0.25, 0.625, 0.25, 0.625, 0.25, 0.625, 0.25, 0.5688, 0.5, 0.4312, 0.5, 0.4312, 0.4974, 0.5688, 0.4974, 0.6284, 0.5214, 0.6291, 0.75, 0.625, 0.75, 0.625, 0.5225, 0.125, 0.75, 0.125, 0.5, 0.125, 0.5, 0.125, 0.75, 0.875, 0.5257, 0.6284, 0.5214, 0.6276, 0.5, 0.875, 0.5, 0.3724, 0.7288, 0.3724, 0.5212, 0.375, 0.5237, 0.375, 0.7263, 0.625, 0.5447, 0.4328, 0.5447, 0.4312, 0.5, 0.5688, 0.5, 0.375, 0.7108, 0.375, 0.5392, 0.4328, 0.5447, 0.4328, 0.75, 0.625, 0.5225, 0.625, 0.5447, 0.5688, 0.5, 0.5688, 0.5, 0.375, 0.5392, 0.375, 0.5237, 0.4312, 0.5, 0.4312, 0.5, 0.4328, 0.75, 0.4274, 0.75, 0.375, 0.7263, 0.375, 0.7108, 0.625, 0.25, 0.5506, 0.25, 0.625, 0.25, 0.625, 0.25, 0.625, 0.25, 0.625, 0.25, 0.5506, 0.25, 0.375, 0.25, 0.375, 0.25, 0.625, 0.25, 0.4312, 0.25, 0.5688, 0.25, 0.5688, 0.4974, 0.4312, 0.4974, 0.375, 1.0, 0.375, 1.0, 0.4879, 1.0, 0.375, 1.0, 0.375, 1.0, 0.4879, 1.0, 0.375, 1.0, 0.375, 1.0, 0.4879, 1.0, 0.375, 1.0, 0.375, 1.0, 0.4879, 1.0, 0.375, 1.0, 0.375, 1.0, 0.4879, 1.0, 0.625, 0.25, 0.0, 0.0, 0.625, 0.25, 0.0, 0.0, 0.625, 0.25, 0.625, 0.25, 0.625, 0.25, 0.625, 0.25, 0.625, 0.25, 0.625, 0.25, 0.625, 0.25, 0.625, 0.25, 0.625, 0.25, 0.625, 0.25, 0.625, 0.25, 0.125, 0.75, 0.125, 0.5, 0.125, 0.5, 0.125, 0.75, 0.125, 0.75, 0.125, 0.5, 0.125, 0.5, 0.125, 0.75, 0.125, 0.75, 0.125, 0.5, 0.0, 0.0, 0.0, -2.384e-07, 0.0, -2.384e-07, 0.0, 0.0, 0.0, 4.768e-07, -5.96e-08, -2.384e-07, -5.96e-08, -2.384e-07, 0.0, 4.768e-07, 0.125, 0.5, 0.125, 0.75, 0.375, 1.0, 0.625, 1.0, 0.625, 1.0, 0.4879, 1.0, 0.375, 1.0, 0.1327, 0.5258, 0.1297, 0.523, 0.125, 0.5, 0.1297, 0.523, 0.1272, 0.5259, 0.125, 0.5, 0.1272, 0.5259, 0.125, 0.5024, 0.125, 0.5, 0.125, 0.5024, 0.125, 0.5, 0.125, 0.5, 0.127, 0.5391, 5.96e-08, 7.153e-07, 0.1302, 0.75, 5.96e-08, 7.153e-07, 0.1523, 0.6094, 0.1302, 0.75, 0.1523, 0.6094, 0.124, 0.4648, 0.1302, 0.75, 0.124, 0.4648, 0.125, 0.7249, 0.1302, 0.75, 0.625, 0.25, 0.3802, 0.25, 0.5506, 0.25, 0.3802, 0.25, 0.3829, 0.25, 0.5506, 0.25, 0.3829, 0.25, 0.3911, 0.25, 0.5506, 0.25, 0.3911, 0.25, 0.3992, 0.25, 0.5506, 0.25, 0.375, 1.0, 0.375, 1.0, 0.399, 1.0, 0.375, 1.0, 0.375, 1.0, 0.399, 1.0, 0.375, 1.0, 0.3752, 1.0, 0.399, 1.0, 0.3752, 1.0, 0.387, 1.0, 0.399, 1.0, 0.125, 0.75, 0.125, 0.5, 0.125, 0.5, 0.125, 0.75, 0.125, 0.75, 0.125, 0.5, 0.125, 0.5, 0.125, 0.75, 0.125, 0.75, 0.125, 0.5, 0.125, 0.5, 0.125, 0.75, 0.125, 0.75, 0.125, 0.5, 0.125, 0.5, 0.125, 0.75, 0.127, 0.5391, 0.1328, 0.7188, 0.125, 0.5, 5.96e-08, 7.153e-07, 5.96e-08, 7.153e-07, 0.125, 0.5, 0.125, 0.526, 0.125, 0.724, 0.125, 0.724, 0.125, 0.526, 0.1297, 0.5259, 0.1297, 0.7241, 0.1297, 0.7241, 0.1297, 0.5259, 0.1327, 0.5258, 0.1327, 0.7242, 0.3724, 0.5212, 0.1327, 0.5258, 0.125, 0.5, 0.125, 0.5, 0.3724, 0.5, 0.125, 0.5, 0.125, 0.5009, 0.125, 0.6053, 0.125, 0.5009, 0.125, 0.5036, 0.125, 0.6053, 0.125, 0.5036, 0.125, 0.5, 0.125, 0.6053, 0.125, 0.5, 0.125, 0.5092, 0.125, 0.6053, 0.125, 0.5092, 0.125, 0.5091, 0.125, 0.6053, 0.125, 0.5091, 0.125, 0.5102, 0.125, 0.6053, 0.125, 0.5102, 0.125, 0.5124, 0.125, 0.6053, 0.875, 0.5, 0.875, 0.5009, 0.875, 0.6053, 0.875, 0.5009, 0.875, 0.5035, 0.875, 0.6053, 0.875, 0.5035, 0.875, 0.5, 0.875, 0.6053, 0.875, 0.5, 0.875, 0.5106, 0.875, 0.6053, 0.875, 0.5106, 0.875, 0.513, 0.875, 0.6053, 0.875, 0.513, 0.875, 0.5165, 0.875, 0.6053, 0.875, 0.5165, 0.875, 0.5208, 0.875, 0.6053, 0.625, 0.25, 0.375, 0.25, 0.375, 0.25, 0.625, 0.25, 0.625, 0.25, 0.375, 0.25, 0.375, 0.25, 0.625, 0.25, 0.625, 0.25, 0.375, 0.25, 0.375, 0.25, 0.625, 0.25, 0.625, 0.25, 0.375, 0.25, 0.375, 0.25, 0.625, 0.25, 0.625, 0.25, 0.375, 0.25, 0.375, 0.25, 0.625, 0.25, 0.625, 0.25, 0.375, 0.25, 0.375, 0.25, 0.625, 0.25, 0.625, 0.25, 0.375, 0.25, 0.375, 0.25, 0.625, 0.25, 0.125, 0.5, 0.125, 0.75, 0.125, 0.75, 0.125, 0.6053, 0.125, 0.5, 0.125, 0.5, 0.125, 0.5015, 0.125, 0.6484, 0.125, 0.5015, 0.125, 0.5058, 0.125, 0.6484, 0.125, 0.5058, 0.125, 0.5, 0.125, 0.6484, 0.125, 0.5, 0.125, 0.5045, 0.125, 0.6484, 0.125, 0.5045, 0.125, 0.5, 0.125, 0.6484, 0.125, 0.5, 0.125, 0.5, 0.125, 0.6484, 0.125, 0.5, 0.125, 0.5, 0.125, 0.6484, 0.875, 0.5, 0.875, 0.501, 0.875, 0.6484, 0.875, 0.501, 0.875, 0.5039, 0.875, 0.6484, 0.875, 0.5039, 0.875, 0.5, 0.875, 0.6484, 0.875, 0.5, 0.875, 0.5204, 0.875, 0.6484, 0.875, 0.5204, 0.875, 0.5375, 0.875, 0.6484, 0.875, 0.5375, 0.875, 0.5547, 0.875, 0.6484, 0.875, 0.5547, 0.875, 0.5713, 0.875, 0.6484, 0.625, 0.25, 0.375, 0.25, 0.375, 0.25, 0.625, 0.25, 0.625, 0.25, 0.375, 0.25, 0.375, 0.25, 0.625, 0.25, 0.625, 0.25, 0.375, 0.25, 0.375, 0.25, 0.625, 0.25, 0.625, 0.25, 0.375, 0.25, 0.375, 0.25, 0.625, 0.25, 0.625, 0.25, 0.375, 0.25, 0.375, 0.25, 0.625, 0.25, 0.625, 0.25, 0.375, 0.25, 0.375, 0.25, 0.625, 0.25, 0.625, 0.25, 0.375, 0.25, 0.375, 0.25, 0.625, 0.25, 0.125, 0.5, 0.125, 0.6053, 0.125, 0.75, 0.125, 0.75, 0.125, 0.6484, 0.125, 0.5, 0.625, 0.25, 0.375, 0.25, 0.2917, 0.3346, 0.7083, 0.3346, 0.7083, 0.3346, 0.2917, 0.3346, 0.2917, 0.3386, 0.7083, 0.3386, 0.7083, 0.3386, 0.2917, 0.3386, 0.2917, 0.3462, 0.7083, 0.3462, 0.7083, 0.3462, 0.2917, 0.3462, 0.2917, 0.3151, 0.7083, 0.3151, 0.7083, 0.3151, 0.2917, 0.3151, 0.2917, 0.2916, 0.7083, 0.2916, 0.7083, 0.2916, 0.2917, 0.2916, 0.2917, 0.2699, 0.7083, 0.2699, 0.7083, 0.2699, 0.2917, 0.2699, 0.375, 0.0, 0.625, 0.0, 0.125, 0.5, 0.125, 0.6484, 0.125, 0.75, 0.125, 0.75, 0.125, 0.75, 0.2917, 0.2699, 0.2917, 0.2916, 0.2917, 0.3151, 0.2917, 0.3462, 0.2917, 0.3386, 0.2917, 0.3346, 0.125, 0.5])
me_cube.materials.append(mat_material_002)
me_cube.use_remesh_preserve_volume = False
me_cube.use_remesh_preserve_attributes = False
me_cube.use_mirror_vertex_groups = False
me_cube.update()

# ---- objects
ob_light = bpy.data.objects.new('Light', light_light)
ob_camera = bpy.data.objects.new('Camera', cam_camera)
ob_plane = bpy.data.objects.new('Plane', me_plane)
ob_cube = bpy.data.objects.new('Cube', me_cube)

# ---- transforms, parenting, visibility, modifiers, constraints
ob_light.location = (4.076, 1.005, 5.904)
ob_light.rotation_euler = (0.6503, 0.05522, 1.866)
ob_light.lock_rotations_4d = False
ob_light.empty_display_type = 'ARROWS'
ob_light.color = (0.0, 0.0, 0.0, 0.0)
ob_light.lineart.crease_threshold = 0.0
ob_camera.location = (7.359, -6.926, 4.958)
ob_camera.rotation_euler = (1.109, 0.0, 0.8149)
ob_camera.lock_rotations_4d = False
ob_camera.empty_display_type = 'ARROWS'
ob_camera.color = (0.0, 0.0, 0.0, 0.0)
ob_camera.display_type = 'WIRE'
ob_camera.lineart.crease_threshold = 0.0
ob_plane.location = (0.0, 0.0, 0.0)
ob_plane.lineart.crease_threshold = 0.0
_m = ob_plane.modifiers.new('Subdivision', 'SUBSURF')
_m.uv_smooth = 'PRESERVE_CORNERS'
_m.levels = 2
_m.show_only_control_edges = False
ob_cube.location = (3.807, -1.784, 0.834)
ob_cube.rotation_euler = (3.142, -0.0, 0.0)
ob_cube.scale = (0.8202, 1.0, 1.0)
ob_cube.lock_rotations_4d = False
ob_cube.empty_display_type = 'ARROWS'
ob_cube.lineart.crease_threshold = 0.0

# ---- collection membership
col_collection.objects.link(ob_light)
col_collection.objects.link(ob_camera)
col_collection.objects.link(ob_plane)
col_collection.objects.link(ob_cube)

# ---- scene / render settings (as saved in the file)
scene.camera = ob_camera
scene.frame_start = 1; scene.frame_end = 250; scene.frame_set(1)
scene.render.engine = 'CYCLES'
scene.cycles.use_denoising = False
scene.cycles.samples = 128
scene.cycles.sampling_pattern = 'TABULATED_SOBOL'
scene.cycles.use_adaptive_sampling = False
scene.cycles.use_light_tree = False
scene.view_settings.view_transform = 'Filmic'
bpy.context.view_layer.update()
